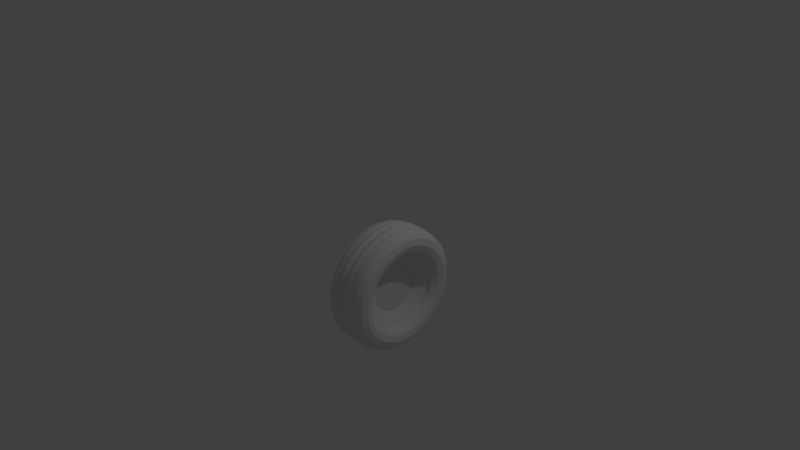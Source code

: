 # Source: Wheel_1.blend  (saved by Blender 2.79.0; exported with 4.5.12 LTS)
import bpy
from mathutils import Matrix  # noqa: F401  (used for matrix-valued properties, if any)

bpy.ops.wm.read_factory_settings(use_empty=True)
scene = bpy.context.scene
scene.name = 'Scene'

# ---- collections
col_collection_1 = bpy.data.collections.new('Collection 1'); scene.collection.children.link(col_collection_1)

# ---- world
world_world = bpy.data.worlds.new('World'); scene.world = world_world
world_world.color = (0.05088, 0.05088, 0.05088)
world_world.use_sun_shadow = False
world_world.sun_shadow_jitter_overblur = 0.0
world_world.cycles.sampling_method = 'MANUAL'

# ---- cameras
cam_camera = bpy.data.cameras.new('Camera')
cam_camera.clip_end = 100.0
cam_camera.lens = 35.0
cam_camera.sensor_width = 32.0
cam_camera.sensor_height = 18.0
cam_camera.ortho_scale = 7.314
cam_camera.dof.focus_distance = 0.0
cam_camera.dof.aperture_fstop = 128.0

# ---- lights
light_lamp = bpy.data.lights.new('Lamp', 'POINT')
light_lamp.transmission_factor = 0.0
light_lamp.cutoff_distance = 30.0
light_lamp.energy = 100.0
light_lamp.shadow_buffer_clip_start = 1.001
light_lamp.shadow_soft_size = 0.1
light_lamp.shadow_maximum_resolution = 0.006
light_lamp.use_absolute_resolution = True

# ---- meshes
me_torus_002 = bpy.data.meshes.new('Torus.002')
me_torus_002.from_pydata([(1.25, 0.0, 0.4593), (1.217, 0.0, 0.5843), (1.125, 0.0, 0.6758), (1.0, 0.0, 0.7093), (0.875, 0.0, 0.6758), (0.7835, 0.0, 0.5843), (0.75, 0.0, 3.062e-17), (0.7835, 0.0, -0.125), (0.875, 0.0, -0.2165), (1.0, 0.0, -0.25), (1.125, 0.0, -0.2165), (1.217, 0.0, -0.125), (1.239, 0.1632, 0.4593), (1.206, 0.1588, 0.5843), (1.115, 0.1468, 0.6758), (0.9914, 0.1305, 0.7093), (0.8675, 0.1142, 0.6758), (0.7768, 0.1023, 0.5843), (0.7436, 0.09789, 3.062e-17), (0.7768, 0.1023, -0.125), (0.8675, 0.1142, -0.2165), (0.9914, 0.1305, -0.25), (1.115, 0.1468, -0.2165), (1.206, 0.1588, -0.125), (1.207, 0.3235, 0.4593), (1.175, 0.3149, 0.5843), (1.087, 0.2912, 0.6758), (0.9659, 0.2588, 0.7093), (0.8452, 0.2265, 0.6758), (0.7568, 0.2028, 0.5843), (0.7244, 0.1941, 3.062e-17), (0.7568, 0.2028, -0.125), (0.8452, 0.2265, -0.2165), (0.9659, 0.2588, -0.25), (1.087, 0.2912, -0.2165), (1.175, 0.3149, -0.125), (1.155, 0.4784, 0.4593), (1.124, 0.4655, 0.5843), (1.039, 0.4305, 0.6758), (0.9239, 0.3827, 0.7093), (0.8084, 0.3348, 0.6758), (0.7239, 0.2998, 0.5843), (0.6929, 0.287, 3.062e-17), (0.7239, 0.2998, -0.125), (0.8084, 0.3348, -0.2165), (0.9239, 0.3827, -0.25), (1.039, 0.4305, -0.2165), (1.124, 0.4655, -0.125), (1.083, 0.625, 0.4593), (1.054, 0.6083, 0.5843), (0.9743, 0.5625, 0.6758), (0.866, 0.5, 0.7093), (0.7578, 0.4375, 0.6758), (0.6785, 0.3917, 0.5843), (0.6495, 0.375, 3.062e-17), (0.6785, 0.3917, -0.125), (0.7578, 0.4375, -0.2165), (0.866, 0.5, -0.25), (0.9743, 0.5625, -0.2165), (1.054, 0.6083, -0.125), (0.9917, 0.761, 0.4593), (0.9651, 0.7406, 0.5843), (0.8925, 0.6849, 0.6758), (0.7934, 0.6088, 0.7093), (0.6942, 0.5327, 0.6758), (0.6216, 0.477, 0.5843), (0.595, 0.4566, 3.062e-17), (0.6216, 0.477, -0.125), (0.6942, 0.5327, -0.2165), (0.7934, 0.6088, -0.25), (0.8925, 0.6849, -0.2165), (0.9651, 0.7406, -0.125), (0.8839, 0.8839, 0.4593), (0.8602, 0.8602, 0.5843), (0.7955, 0.7955, 0.6758), (0.7071, 0.7071, 0.7093), (0.6187, 0.6187, 0.6758), (0.554, 0.554, 0.5843), (0.5303, 0.5303, 3.062e-17), (0.554, 0.554, -0.125), (0.6187, 0.6187, -0.2165), (0.7071, 0.7071, -0.25), (0.7955, 0.7955, -0.2165), (0.8602, 0.8602, -0.125), (0.761, 0.9917, 0.4593), (0.7406, 0.9651, 0.5843), (0.6849, 0.8925, 0.6758), (0.6088, 0.7934, 0.7093), (0.5327, 0.6942, 0.6758), (0.477, 0.6216, 0.5843), (0.4566, 0.595, 3.062e-17), (0.477, 0.6216, -0.125), (0.5327, 0.6942, -0.2165), (0.6088, 0.7934, -0.25), (0.6849, 0.8925, -0.2165), (0.7406, 0.9651, -0.125), (0.625, 1.083, 0.4593), (0.6083, 1.054, 0.5843), (0.5625, 0.9743, 0.6758), (0.5, 0.866, 0.7093), (0.4375, 0.7578, 0.6758), (0.3917, 0.6785, 0.5843), (0.375, 0.6495, 3.062e-17), (0.3917, 0.6785, -0.125), (0.4375, 0.7578, -0.2165), (0.5, 0.866, -0.25), (0.5625, 0.9743, -0.2165), (0.6083, 1.054, -0.125), (0.4784, 1.155, 0.4593), (0.4655, 1.124, 0.5843), (0.4305, 1.039, 0.6758), (0.3827, 0.9239, 0.7093), (0.3348, 0.8084, 0.6758), (0.2998, 0.7239, 0.5843), (0.287, 0.6929, 3.062e-17), (0.2998, 0.7239, -0.125), (0.3348, 0.8084, -0.2165), (0.3827, 0.9239, -0.25), (0.4305, 1.039, -0.2165), (0.4655, 1.124, -0.125), (0.3235, 1.207, 0.4593), (0.3149, 1.175, 0.5843), (0.2912, 1.087, 0.6758), (0.2588, 0.9659, 0.7093), (0.2265, 0.8452, 0.6758), (0.2028, 0.7568, 0.5843), (0.1941, 0.7244, 3.062e-17), (0.2028, 0.7568, -0.125), (0.2265, 0.8452, -0.2165), (0.2588, 0.9659, -0.25), (0.2912, 1.087, -0.2165), (0.3149, 1.175, -0.125), (0.1632, 1.239, 0.4593), (0.1588, 1.206, 0.5843), (0.1468, 1.115, 0.6758), (0.1305, 0.9914, 0.7093), (0.1142, 0.8675, 0.6758), (0.1023, 0.7768, 0.5843), (0.09789, 0.7436, 3.062e-17), (0.1023, 0.7768, -0.125), (0.1142, 0.8675, -0.2165), (0.1305, 0.9914, -0.25), (0.1468, 1.115, -0.2165), (0.1588, 1.206, -0.125), (1.29e-07, 1.25, 0.4593), (1.265e-07, 1.217, 0.5843), (1.196e-07, 1.125, 0.6758), (1.102e-07, 1.0, 0.7093), (1.007e-07, 0.875, 0.6758), (9.383e-08, 0.7835, 0.5843), (5.662e-08, 0.75, 3.062e-17), (5.915e-08, 0.7835, -0.125), (6.606e-08, 0.875, -0.2165), (7.55e-08, 1.0, -0.25), (8.494e-08, 1.125, -0.2165), (9.184e-08, 1.217, -0.125), (-0.1632, 1.239, 0.4593), (-0.1588, 1.206, 0.5843), (-0.1468, 1.115, 0.6758), (-0.1305, 0.9914, 0.7093), (-0.1142, 0.8675, 0.6758), (-0.1023, 0.7768, 0.5843), (-0.09789, 0.7436, 3.062e-17), (-0.1023, 0.7768, -0.125), (-0.1142, 0.8675, -0.2165), (-0.1305, 0.9914, -0.25), (-0.1468, 1.115, -0.2165), (-0.1588, 1.206, -0.125), (-0.3235, 1.207, 0.4593), (-0.3149, 1.175, 0.5843), (-0.2912, 1.087, 0.6758), (-0.2588, 0.9659, 0.7093), (-0.2265, 0.8452, 0.6758), (-0.2028, 0.7568, 0.5843), (-0.1941, 0.7244, 3.062e-17), (-0.2028, 0.7568, -0.125), (-0.2265, 0.8452, -0.2165), (-0.2588, 0.9659, -0.25), (-0.2912, 1.087, -0.2165), (-0.3149, 1.175, -0.125), (-0.4784, 1.155, 0.4593), (-0.4655, 1.124, 0.5843), (-0.4305, 1.039, 0.6758), (-0.3827, 0.9239, 0.7093), (-0.3348, 0.8084, 0.6758), (-0.2998, 0.7239, 0.5843), (-0.287, 0.6929, 3.062e-17), (-0.2998, 0.7239, -0.125), (-0.3348, 0.8084, -0.2165), (-0.3827, 0.9239, -0.25), (-0.4305, 1.039, -0.2165), (-0.4655, 1.124, -0.125), (-0.625, 1.083, 0.4593), (-0.6083, 1.054, 0.5843), (-0.5625, 0.9743, 0.6758), (-0.5, 0.866, 0.7093), (-0.4375, 0.7578, 0.6758), (-0.3917, 0.6785, 0.5843), (-0.375, 0.6495, 3.062e-17), (-0.3917, 0.6785, -0.125), (-0.4375, 0.7578, -0.2165), (-0.5, 0.866, -0.25), (-0.5625, 0.9743, -0.2165), (-0.6083, 1.054, -0.125), (-0.761, 0.9917, 0.4593), (-0.7406, 0.9651, 0.5843), (-0.6849, 0.8925, 0.6758), (-0.6088, 0.7934, 0.7093), (-0.5327, 0.6942, 0.6758), (-0.477, 0.6216, 0.5843), (-0.4566, 0.595, 3.062e-17), (-0.477, 0.6216, -0.125), (-0.5327, 0.6942, -0.2165), (-0.6088, 0.7934, -0.25), (-0.6849, 0.8925, -0.2165), (-0.7406, 0.9651, -0.125), (-0.8839, 0.8839, 0.4593), (-0.8602, 0.8602, 0.5843), (-0.7955, 0.7955, 0.6758), (-0.7071, 0.7071, 0.7093), (-0.6187, 0.6187, 0.6758), (-0.554, 0.554, 0.5843), (-0.5303, 0.5303, 3.062e-17), (-0.554, 0.554, -0.125), (-0.6187, 0.6187, -0.2165), (-0.7071, 0.7071, -0.25), (-0.7955, 0.7955, -0.2165), (-0.8602, 0.8602, -0.125), (-0.9917, 0.761, 0.4593), (-0.9651, 0.7406, 0.5843), (-0.8925, 0.6849, 0.6758), (-0.7934, 0.6088, 0.7093), (-0.6942, 0.5327, 0.6758), (-0.6216, 0.477, 0.5843), (-0.595, 0.4566, 3.062e-17), (-0.6216, 0.477, -0.125), (-0.6942, 0.5327, -0.2165), (-0.7934, 0.6088, -0.25), (-0.8925, 0.6849, -0.2165), (-0.9651, 0.7406, -0.125), (-1.083, 0.625, 0.4593), (-1.054, 0.6083, 0.5843), (-0.9743, 0.5625, 0.6758), (-0.866, 0.5, 0.7093), (-0.7578, 0.4375, 0.6758), (-0.6785, 0.3917, 0.5843), (-0.6495, 0.375, 3.062e-17), (-0.6785, 0.3917, -0.125), (-0.7578, 0.4375, -0.2165), (-0.866, 0.5, -0.25), (-0.9743, 0.5625, -0.2165), (-1.054, 0.6083, -0.125), (-1.155, 0.4784, 0.4593), (-1.124, 0.4655, 0.5843), (-1.039, 0.4305, 0.6758), (-0.9239, 0.3827, 0.7093), (-0.8084, 0.3348, 0.6758), (-0.7239, 0.2998, 0.5843), (-0.6929, 0.287, 3.062e-17), (-0.7239, 0.2998, -0.125), (-0.8084, 0.3348, -0.2165), (-0.9239, 0.3827, -0.25), (-1.039, 0.4305, -0.2165), (-1.124, 0.4655, -0.125), (-1.207, 0.3235, 0.4593), (-1.175, 0.3149, 0.5843), (-1.087, 0.2912, 0.6758), (-0.9659, 0.2588, 0.7093), (-0.8452, 0.2265, 0.6758), (-0.7568, 0.2028, 0.5843), (-0.7244, 0.1941, 3.062e-17), (-0.7568, 0.2028, -0.125), (-0.8452, 0.2265, -0.2165), (-0.9659, 0.2588, -0.25), (-1.087, 0.2912, -0.2165), (-1.175, 0.3149, -0.125), (-1.239, 0.1632, 0.4593), (-1.206, 0.1588, 0.5843), (-1.115, 0.1468, 0.6758), (-0.9914, 0.1305, 0.7093), (-0.8675, 0.1142, 0.6758), (-0.7768, 0.1023, 0.5843), (-0.7436, 0.09789, 3.062e-17), (-0.7768, 0.1023, -0.125), (-0.8675, 0.1142, -0.2165), (-0.9914, 0.1305, -0.25), (-1.115, 0.1468, -0.2165), (-1.206, 0.1588, -0.125), (-1.25, 1.093e-07, 0.4593), (-1.217, 1.064e-07, 0.5843), (-1.125, 9.835e-08, 0.6758), (-1.0, 8.742e-08, 0.7093), (-0.875, 7.649e-08, 0.6758), (-0.7835, 6.85e-08, 0.5843), (-0.75, 6.557e-08, 3.062e-17), (-0.7835, 6.85e-08, -0.125), (-0.875, 7.649e-08, -0.2165), (-1.0, 8.742e-08, -0.25), (-1.125, 9.835e-08, -0.2165), (-1.217, 1.064e-07, -0.125), (-1.239, -0.1632, 0.4593), (-1.206, -0.1588, 0.5843), (-1.115, -0.1468, 0.6758), (-0.9914, -0.1305, 0.7093), (-0.8675, -0.1142, 0.6758), (-0.7768, -0.1023, 0.5843), (-0.7436, -0.09789, 3.062e-17), (-0.7768, -0.1023, -0.125), (-0.8675, -0.1142, -0.2165), (-0.9914, -0.1305, -0.25), (-1.115, -0.1468, -0.2165), (-1.206, -0.1588, -0.125), (-1.207, -0.3235, 0.4593), (-1.175, -0.3149, 0.5843), (-1.087, -0.2912, 0.6758), (-0.9659, -0.2588, 0.7093), (-0.8452, -0.2265, 0.6758), (-0.7568, -0.2028, 0.5843), (-0.7244, -0.1941, 3.062e-17), (-0.7568, -0.2028, -0.125), (-0.8452, -0.2265, -0.2165), (-0.9659, -0.2588, -0.25), (-1.087, -0.2912, -0.2165), (-1.175, -0.3149, -0.125), (-1.155, -0.4784, 0.4593), (-1.124, -0.4655, 0.5843), (-1.039, -0.4305, 0.6758), (-0.9239, -0.3827, 0.7093), (-0.8084, -0.3348, 0.6758), (-0.7239, -0.2998, 0.5843), (-0.6929, -0.287, 3.062e-17), (-0.7239, -0.2998, -0.125), (-0.8084, -0.3348, -0.2165), (-0.9239, -0.3827, -0.25), (-1.039, -0.4305, -0.2165), (-1.124, -0.4655, -0.125), (-1.083, -0.625, 0.4593), (-1.054, -0.6083, 0.5843), (-0.9743, -0.5625, 0.6758), (-0.866, -0.5, 0.7093), (-0.7578, -0.4375, 0.6758), (-0.6785, -0.3917, 0.5843), (-0.6495, -0.375, 3.062e-17), (-0.6785, -0.3917, -0.125), (-0.7578, -0.4375, -0.2165), (-0.866, -0.5, -0.25), (-0.9743, -0.5625, -0.2165), (-1.054, -0.6083, -0.125), (-0.9917, -0.761, 0.4593), (-0.9651, -0.7406, 0.5843), (-0.8925, -0.6849, 0.6758), (-0.7934, -0.6088, 0.7093), (-0.6942, -0.5327, 0.6758), (-0.6216, -0.477, 0.5843), (-0.595, -0.4566, 3.062e-17), (-0.6216, -0.477, -0.125), (-0.6942, -0.5327, -0.2165), (-0.7934, -0.6088, -0.25), (-0.8925, -0.6849, -0.2165), (-0.9651, -0.7406, -0.125), (-0.8839, -0.8839, 0.4593), (-0.8602, -0.8602, 0.5843), (-0.7955, -0.7955, 0.6758), (-0.7071, -0.7071, 0.7093), (-0.6187, -0.6187, 0.6758), (-0.554, -0.554, 0.5843), (-0.5303, -0.5303, 3.062e-17), (-0.554, -0.554, -0.125), (-0.6187, -0.6187, -0.2165), (-0.7071, -0.7071, -0.25), (-0.7955, -0.7955, -0.2165), (-0.8602, -0.8602, -0.125), (-0.761, -0.9917, 0.4593), (-0.7406, -0.9651, 0.5843), (-0.6849, -0.8925, 0.6758), (-0.6088, -0.7934, 0.7093), (-0.5327, -0.6942, 0.6758), (-0.477, -0.6216, 0.5843), (-0.4566, -0.595, 3.062e-17), (-0.477, -0.6216, -0.125), (-0.5327, -0.6942, -0.2165), (-0.6088, -0.7934, -0.25), (-0.6849, -0.8925, -0.2165), (-0.7406, -0.9651, -0.125), (-0.625, -1.083, 0.4593), (-0.6083, -1.054, 0.5843), (-0.5625, -0.9743, 0.6758), (-0.5, -0.866, 0.7093), (-0.4375, -0.7578, 0.6758), (-0.3917, -0.6785, 0.5843), (-0.375, -0.6495, 3.062e-17), (-0.3917, -0.6785, -0.125), (-0.4375, -0.7578, -0.2165), (-0.5, -0.866, -0.25), (-0.5625, -0.9743, -0.2165), (-0.6083, -1.054, -0.125), (-0.4784, -1.155, 0.4593), (-0.4655, -1.124, 0.5843), (-0.4305, -1.039, 0.6758), (-0.3827, -0.9239, 0.7093), (-0.3348, -0.8084, 0.6758), (-0.2998, -0.7239, 0.5843), (-0.287, -0.6929, 3.062e-17), (-0.2998, -0.7239, -0.125), (-0.3348, -0.8084, -0.2165), (-0.3827, -0.9239, -0.25), (-0.4305, -1.039, -0.2165), (-0.4655, -1.124, -0.125), (-0.3235, -1.207, 0.4593), (-0.3149, -1.175, 0.5843), (-0.2912, -1.087, 0.6758), (-0.2588, -0.9659, 0.7093), (-0.2265, -0.8452, 0.6758), (-0.2028, -0.7568, 0.5843), (-0.1941, -0.7244, 3.062e-17), (-0.2028, -0.7568, -0.125), (-0.2265, -0.8452, -0.2165), (-0.2588, -0.9659, -0.25), (-0.2912, -1.087, -0.2165), (-0.3149, -1.175, -0.125), (-0.1632, -1.239, 0.4593), (-0.1588, -1.206, 0.5843), (-0.1468, -1.115, 0.6758), (-0.1305, -0.9914, 0.7093), (-0.1142, -0.8675, 0.6758), (-0.1023, -0.7768, 0.5843), (-0.0979, -0.7436, 3.062e-17), (-0.1023, -0.7768, -0.125), (-0.1142, -0.8675, -0.2165), (-0.1305, -0.9914, -0.25), (-0.1468, -1.115, -0.2165), (-0.1588, -1.206, -0.125), (1.29e-07, -1.25, 0.4593), (1.265e-07, -1.217, 0.5843), (1.196e-07, -1.125, 0.6758), (1.102e-07, -1.0, 0.7093), (1.007e-07, -0.875, 0.6758), (9.383e-08, -0.7835, 0.5843), (5.662e-08, -0.75, 3.062e-17), (5.915e-08, -0.7835, -0.125), (6.606e-08, -0.875, -0.2165), (7.55e-08, -1.0, -0.25), (8.494e-08, -1.125, -0.2165), (9.184e-08, -1.217, -0.125), (0.1632, -1.239, 0.4593), (0.1588, -1.206, 0.5843), (0.1468, -1.115, 0.6758), (0.1305, -0.9914, 0.7093), (0.1142, -0.8675, 0.6758), (0.1023, -0.7768, 0.5843), (0.09789, -0.7436, 3.062e-17), (0.1023, -0.7768, -0.125), (0.1142, -0.8675, -0.2165), (0.1305, -0.9914, -0.25), (0.1468, -1.115, -0.2165), (0.1588, -1.206, -0.125), (0.3235, -1.207, 0.4593), (0.3149, -1.175, 0.5843), (0.2912, -1.087, 0.6758), (0.2588, -0.9659, 0.7093), (0.2265, -0.8452, 0.6758), (0.2028, -0.7568, 0.5843), (0.1941, -0.7244, 3.062e-17), (0.2028, -0.7568, -0.125), (0.2265, -0.8452, -0.2165), (0.2588, -0.9659, -0.25), (0.2912, -1.087, -0.2165), (0.3149, -1.175, -0.125), (0.4784, -1.155, 0.4593), (0.4655, -1.124, 0.5843), (0.4305, -1.039, 0.6758), (0.3827, -0.9239, 0.7093), (0.3348, -0.8084, 0.6758), (0.2998, -0.7239, 0.5843), (0.287, -0.6929, 3.062e-17), (0.2998, -0.7239, -0.125), (0.3348, -0.8084, -0.2165), (0.3827, -0.9239, -0.25), (0.4305, -1.039, -0.2165), (0.4655, -1.124, -0.125), (0.625, -1.083, 0.4593), (0.6083, -1.054, 0.5843), (0.5625, -0.9743, 0.6758), (0.5, -0.866, 0.7093), (0.4375, -0.7578, 0.6758), (0.3917, -0.6785, 0.5843), (0.375, -0.6495, 3.062e-17), (0.3917, -0.6785, -0.125), (0.4375, -0.7578, -0.2165), (0.5, -0.866, -0.25), (0.5625, -0.9743, -0.2165), (0.6083, -1.054, -0.125), (0.761, -0.9917, 0.4593), (0.7406, -0.9651, 0.5843), (0.6849, -0.8925, 0.6758), (0.6088, -0.7934, 0.7093), (0.5327, -0.6942, 0.6758), (0.477, -0.6216, 0.5843), (0.4566, -0.595, 3.062e-17), (0.477, -0.6216, -0.125), (0.5327, -0.6942, -0.2165), (0.6088, -0.7934, -0.25), (0.6849, -0.8925, -0.2165), (0.7406, -0.9651, -0.125), (0.8839, -0.8839, 0.4593), (0.8602, -0.8602, 0.5843), (0.7955, -0.7955, 0.6758), (0.7071, -0.7071, 0.7093), (0.6187, -0.6187, 0.6758), (0.554, -0.554, 0.5843), (0.5303, -0.5303, 3.062e-17), (0.554, -0.554, -0.125), (0.6187, -0.6187, -0.2165), (0.7071, -0.7071, -0.25), (0.7955, -0.7955, -0.2165), (0.8602, -0.8602, -0.125), (0.9917, -0.761, 0.4593), (0.9651, -0.7406, 0.5843), (0.8925, -0.6849, 0.6758), (0.7934, -0.6088, 0.7093), (0.6942, -0.5327, 0.6758), (0.6216, -0.477, 0.5843), (0.595, -0.4566, 3.062e-17), (0.6216, -0.477, -0.125), (0.6942, -0.5327, -0.2165), (0.7934, -0.6088, -0.25), (0.8925, -0.6849, -0.2165), (0.9651, -0.7406, -0.125), (1.083, -0.625, 0.4593), (1.054, -0.6083, 0.5843), (0.9743, -0.5625, 0.6758), (0.866, -0.5, 0.7093), (0.7578, -0.4375, 0.6758), (0.6785, -0.3917, 0.5843), (0.6495, -0.375, 3.062e-17), (0.6785, -0.3917, -0.125), (0.7578, -0.4375, -0.2165), (0.866, -0.5, -0.25), (0.9743, -0.5625, -0.2165), (1.054, -0.6083, -0.125), (1.155, -0.4784, 0.4593), (1.124, -0.4655, 0.5843), (1.039, -0.4305, 0.6758), (0.9239, -0.3827, 0.7093), (0.8084, -0.3348, 0.6758), (0.7239, -0.2998, 0.5843), (0.6929, -0.287, 3.062e-17), (0.7239, -0.2998, -0.125), (0.8084, -0.3348, -0.2165), (0.9239, -0.3827, -0.25), (1.039, -0.4305, -0.2165), (1.124, -0.4655, -0.125), (1.207, -0.3235, 0.4593), (1.175, -0.3149, 0.5843), (1.087, -0.2912, 0.6758), (0.9659, -0.2588, 0.7093), (0.8452, -0.2265, 0.6758), (0.7568, -0.2028, 0.5843), (0.7244, -0.1941, 3.062e-17), (0.7568, -0.2028, -0.125), (0.8452, -0.2265, -0.2165), (0.9659, -0.2588, -0.25), (1.087, -0.2912, -0.2165), (1.175, -0.3149, -0.125), (1.239, -0.1632, 0.4593), (1.206, -0.1588, 0.5843), (1.115, -0.1468, 0.6758), (0.9914, -0.1305, 0.7093), (0.8675, -0.1142, 0.6758), (0.7768, -0.1023, 0.5843), (0.7436, -0.09789, 3.062e-17), (0.7768, -0.1023, -0.125), (0.8675, -0.1142, -0.2165), (0.9914, -0.1305, -0.25), (1.115, -0.1468, -0.2165), (1.206, -0.1588, -0.125), (0.003536, 0.6366, -0.1391), (0.01249, 0.9278, 0.6058), (0.1276, 0.6244, -0.1391), (0.191, 0.9102, 0.6058), (0.2468, 0.5883, -0.1391), (0.3627, 0.8582, 0.6058), (0.3567, 0.5295, -0.1391), (0.5209, 0.7736, 0.6058), (0.4531, 0.4504, -0.1391), (0.6596, 0.6598, 0.6058), (0.5321, 0.3541, -0.1391), (0.7734, 0.5211, 0.6058), (0.5909, 0.2442, -0.1391), (0.858, 0.3629, 0.6058), (0.6271, 0.1249, -0.1391), (0.9101, 0.1912, 0.6058), (0.6393, 0.0009046, -0.1391), (0.9276, 0.01267, 0.6058), (0.6271, -0.1231, -0.1391), (0.9101, -0.1659, 0.6058), (0.5909, -0.2424, -0.1391), (0.858, -0.3375, 0.6058), (0.5321, -0.3523, -0.1391), (0.7734, -0.4958, 0.6058), (0.4531, -0.4486, -0.1391), (0.6596, -0.6344, 0.6058), (0.3567, -0.5277, -0.1391), (0.5209, -0.7483, 0.6058), (0.2468, -0.5864, -0.1391), (0.3627, -0.8328, 0.6058), (0.1276, -0.6226, -0.1391), (0.191, -0.8849, 0.6058), (0.003536, -0.6348, -0.1391), (0.01249, -0.9025, 0.6058), (-0.1205, -0.6226, -0.1391), (-0.1661, -0.8849, 0.6058), (-0.2398, -0.5864, -0.1391), (-0.3377, -0.8328, 0.6058), (-0.3497, -0.5277, -0.1391), (-0.4959, -0.7483, 0.6058), (-0.446, -0.4486, -0.1391), (-0.6346, -0.6344, 0.6058), (-0.5251, -0.3523, -0.1391), (-0.7484, -0.4958, 0.6058), (-0.5838, -0.2424, -0.1391), (-0.833, -0.3375, 0.6058), (-0.62, -0.1231, -0.1391), (-0.8851, -0.1659, 0.6058), (-0.6322, 0.0009052, -0.1391), (-0.9027, 0.01267, 0.6058), (-0.62, 0.1249, -0.1391), (-0.8851, 0.1912, 0.6058), (-0.5838, 0.2442, -0.1391), (-0.833, 0.3629, 0.6058), (-0.5251, 0.3541, -0.1391), (-0.7484, 0.5211, 0.6058), (-0.446, 0.4504, -0.1391), (-0.6346, 0.6598, 0.6058), (-0.3497, 0.5295, -0.1391), (-0.4959, 0.7736, 0.6058), (-0.2398, 0.5883, -0.1391), (-0.3377, 0.8582, 0.6058), (-0.1205, 0.6244, -0.1391), (-0.166, 0.9102, 0.6058), (0.1018, 0.919, 0.6058), (0.2769, 0.8842, 0.6058), (0.4418, 0.8159, 0.6058), (0.5903, 0.7167, 0.6058), (0.7165, 0.5904, 0.6058), (0.8157, 0.442, 0.6058), (0.884, 0.277, 0.6058), (0.9189, 0.1019, 0.6058), (0.9189, -0.0766, 0.6058), (0.884, -0.2517, 0.6058), (0.8157, -0.4167, 0.6058), (0.7165, -0.5651, 0.6058), (0.5903, -0.6914, 0.6058), (0.4418, -0.7905, 0.6058), (0.2769, -0.8589, 0.6058), (0.1018, -0.8937, 0.6058), (-0.07678, -0.8937, 0.6058), (-0.2519, -0.8589, 0.6058), (-0.4168, -0.7905, 0.6058), (-0.5653, -0.6914, 0.6058), (-0.6915, -0.5651, 0.6058), (-0.7907, -0.4167, 0.6058), (-0.859, -0.2517, 0.6058), (-0.8939, -0.0766, 0.6058), (-0.8939, 0.1019, 0.6058), (-0.859, 0.277, 0.6058), (-0.7907, 0.442, 0.6058), (-0.6915, 0.5904, 0.6058), (-0.5653, 0.7167, 0.6058), (-0.4168, 0.8159, 0.6058), (-0.2519, 0.8842, 0.6058), (-0.07678, 0.919, 0.6058), (1.207, 0.3235, 7.451e-09), (1.155, -0.4784, 7.451e-09), (-0.761, -0.9917, 7.451e-09), (0.625, 1.083, 7.451e-09), (-0.4784, -1.155, 7.451e-09), (0.761, 0.9917, 7.451e-09), (-1.207, -0.3235, 0.0), (1.155, 0.4784, 7.451e-09), (0.1632, -1.239, 7.451e-09), (-0.9917, 0.761, 7.451e-09), (0.8839, -0.8839, 0.0), (9.437e-08, -1.25, 7.451e-09), (1.207, -0.3235, 0.0), (-1.207, 0.3235, 0.0), (0.4784, 1.155, 7.451e-09), (-1.155, -0.4784, 0.0), (-0.1632, 1.239, 0.0), (-0.8839, 0.8839, 0.0), (1.083, 0.625, 7.451e-09), (0.761, -0.9917, 7.451e-09), (-0.1632, -1.239, 0.0), (-0.625, -1.083, 0.0), (-0.761, 0.9917, 7.451e-09), (1.239, -0.1632, 7.451e-09), (-1.239, 0.1632, 0.0), (-1.083, -0.625, 7.451e-09), (-0.9917, -0.761, 7.451e-09), (-1.25, 1.093e-07, 7.451e-09), (1.25, 0.0, 7.451e-09), (0.3235, 1.207, 7.451e-09), (9.437e-08, 1.25, 7.451e-09), (0.625, -1.083, 7.451e-09), (-0.8839, -0.8839, 0.0), (0.4784, -1.155, 7.451e-09), (0.9917, 0.761, 7.451e-09), (0.9917, -0.761, 7.451e-09), (-0.4784, 1.155, 7.451e-09), (-1.155, 0.4784, 0.0), (-0.625, 1.083, 0.0), (-0.3235, -1.207, 7.451e-09), (-1.239, -0.1632, 0.0), (1.239, 0.1632, 7.451e-09), (0.8839, 0.8839, 7.451e-09), (1.083, -0.625, 7.451e-09), (-0.3235, 1.207, 0.0), (0.3235, -1.207, 7.451e-09), (-1.083, 0.625, 7.451e-09), (0.1632, 1.239, 7.451e-09), (1.195, 0.3202, 0.2296), (1.143, -0.4734, 0.2296), (-0.7531, -0.9815, 0.2296), (0.6186, 1.071, 0.2296), (-0.4734, -1.143, 0.2296), (0.7531, 0.9815, 0.2296), (-1.195, -0.3202, 0.2296), (1.143, 0.4734, 0.2296), (0.1615, -1.227, 0.2296), (-0.9815, 0.7531, 0.2296), (0.8748, -0.8748, 0.2296), (1.1e-07, -1.237, 0.2296), (1.195, -0.3202, 0.2296), (-1.195, 0.3202, 0.2296), (0.4734, 1.143, 0.2296), (-1.143, -0.4734, 0.2296), (-0.1615, 1.227, 0.2296), (-0.8748, 0.8748, 0.2296), (1.071, 0.6186, 0.2296), (0.7531, -0.9815, 0.2296), (-0.1615, -1.227, 0.2296), (-0.6186, -1.071, 0.2296), (-0.7531, 0.9815, 0.2296), (1.227, -0.1615, 0.2296), (-1.227, 0.1615, 0.2296), (-1.071, -0.6186, 0.2296), (-0.9815, -0.7531, 0.2296), (-1.237, 1.082e-07, 0.2296), (1.237, 9.368e-11, 0.2296), (0.3202, 1.195, 0.2296), (1.1e-07, 1.237, 0.2296), (0.6186, -1.071, 0.2296), (-0.8748, -0.8748, 0.2296), (0.4734, -1.143, 0.2296), (0.9815, 0.7531, 0.2296), (0.9815, -0.7531, 0.2296), (-0.4734, 1.143, 0.2296), (-1.143, 0.4734, 0.2296), (-0.6186, 1.071, 0.2296), (-0.3202, -1.195, 0.2296), (-1.227, -0.1615, 0.2296), (1.227, 0.1615, 0.2296), (0.8748, 0.8748, 0.2296), (1.071, -0.6186, 0.2296), (-0.3202, 1.195, 0.2296), (0.3202, -1.195, 0.2296), (-1.071, 0.6186, 0.2296), (0.1615, 1.227, 0.2296), (1.224, 0.328, 0.346), (1.171, -0.4849, 0.346), (-0.7714, -1.005, 0.346), (0.6336, 1.097, 0.346), (-0.4849, -1.171, 0.346), (0.7714, 1.005, 0.346), (-1.224, -0.328, 0.346), (1.171, 0.4849, 0.346), (0.1654, -1.256, 0.346), (-1.005, 0.7714, 0.346), (0.896, -0.896, 0.346), (1.221e-07, -1.267, 0.346), (1.224, -0.328, 0.346), (-1.224, 0.328, 0.346), (0.4849, 1.171, 0.346), (-1.171, -0.4849, 0.346), (-0.1654, 1.256, 0.346), (-0.896, 0.896, 0.346), (1.097, 0.6336, 0.346), (0.7714, -1.005, 0.346), (-0.1654, -1.256, 0.346), (-0.6336, -1.097, 0.346), (-0.7714, 1.005, 0.346), (1.256, -0.1654, 0.346), (-1.256, 0.1654, 0.346), (-1.097, -0.6336, 0.346), (-1.005, -0.7714, 0.346), (-1.267, 1.109e-07, 0.346), (1.267, 8.513e-11, 0.346), (0.328, 1.224, 0.346), (1.221e-07, 1.267, 0.346), (0.6336, -1.097, 0.346), (-0.896, -0.896, 0.346), (0.4849, -1.171, 0.346), (1.005, 0.7714, 0.346), (1.005, -0.7714, 0.346), (-0.4849, 1.171, 0.346), (-1.171, 0.4849, 0.346), (-0.6336, 1.097, 0.346), (-0.328, -1.224, 0.346), (-1.256, -0.1654, 0.346), (1.256, 0.1654, 0.346), (0.896, 0.896, 0.346), (1.097, -0.6336, 0.346), (-0.328, 1.224, 0.346), (0.328, -1.224, 0.346), (-1.097, 0.6336, 0.346), (0.1654, 1.256, 0.346), (1.224, 0.328, 0.1133), (1.171, -0.4849, 0.1133), (-0.7714, -1.005, 0.1133), (0.6336, 1.097, 0.1133), (-0.4849, -1.171, 0.1133), (0.7714, 1.005, 0.1133), (-1.224, -0.328, 0.1133), (1.171, 0.4849, 0.1133), (0.1654, -1.256, 0.1133), (-1.005, 0.7714, 0.1133), (0.896, -0.896, 0.1133), (1.045e-07, -1.267, 0.1133), (1.224, -0.328, 0.1133), (-1.224, 0.328, 0.1133), (0.4849, 1.171, 0.1133), (-1.171, -0.4849, 0.1133), (-0.1654, 1.256, 0.1133), (-0.896, 0.896, 0.1133), (1.097, 0.6336, 0.1133), (0.7714, -1.005, 0.1133), (-0.1654, -1.256, 0.1133), (-0.6336, -1.097, 0.1133), (-0.7714, 1.005, 0.1133), (1.256, -0.1654, 0.1133), (-1.256, 0.1654, 0.1133), (-1.097, -0.6336, 0.1133), (-1.005, -0.7714, 0.1133), (-1.267, 1.109e-07, 0.1133), (1.267, 8.513e-11, 0.1133), (0.328, 1.224, 0.1133), (1.045e-07, 1.267, 0.1133), (0.6336, -1.097, 0.1133), (-0.896, -0.896, 0.1133), (0.4849, -1.171, 0.1133), (1.005, 0.7714, 0.1133), (1.005, -0.7714, 0.1133), (-0.4849, 1.171, 0.1133), (-1.171, 0.4849, 0.1133), (-0.6336, 1.097, 0.1133), (-0.328, -1.224, 0.1133), (-1.256, -0.1654, 0.1133), (1.256, 0.1654, 0.1133), (0.896, 0.896, 0.1133), (1.097, -0.6336, 0.1133), (-0.328, 1.224, 0.1133), (0.328, -1.224, 0.1133), (-1.097, 0.6336, 0.1133), (0.1654, 1.256, 0.1133), (1.119, -0.5517, 0.4593), (-1.223, -0.2433, 0.4593), (0.4009, -1.181, 0.4593), (0.08158, 1.245, 0.4593), (-1.181, -0.4009, 0.4593), (1.181, 0.4009, 0.4593), (1.181, -0.4009, 0.4593), (0.2433, -1.223, 0.4593), (-0.4009, 1.181, 0.4593), (-1.037, 0.693, 0.4593), (-0.8224, -0.9378, 0.4593), (0.9378, -0.8224, 0.4593), (-0.4009, -1.181, 0.4593), (0.693, 1.037, 0.4593), (-0.9378, 0.8224, 0.4593), (-1.223, 0.2433, 0.4593), (1.119, 0.5517, 0.4593), (0.8224, -0.9378, 0.4593), (-1.119, -0.5517, 0.4593), (-0.2433, 1.223, 0.4593), (0.08158, -1.245, 0.4593), (1.223, -0.2433, 0.4593), (-0.693, -1.037, 0.4593), (0.5517, 1.119, 0.4593), (-0.5517, -1.119, 0.4593), (1.245, -0.08158, 0.4593), (-0.8224, 0.9378, 0.4593), (-1.245, 0.08158, 0.4593), (0.2433, 1.223, 0.4593), (-1.037, -0.693, 0.4593), (1.037, 0.693, 0.4593), (0.693, -1.037, 0.4593), (-0.08158, -1.245, 0.4593), (0.9378, 0.8224, 0.4593), (1.245, 0.08158, 0.4593), (-1.181, 0.4009, 0.4593), (-0.08158, 1.245, 0.4593), (0.4009, 1.181, 0.4593), (-1.245, -0.08158, 0.4593), (0.5517, -1.119, 0.4593), (1.037, -0.693, 0.4593), (-0.693, 1.037, 0.4593), (-0.9378, -0.8224, 0.4593), (-0.2433, -1.223, 0.4593), (-1.119, 0.5517, 0.4593), (1.223, 0.2433, 0.4593), (-0.5517, 1.119, 0.4593), (0.8224, 0.9378, 0.4593), (1.201, 0.3219, 0.058), (1.149, -0.4759, 0.058), (-0.757, -0.9866, 0.058), (0.6218, 1.077, 0.058), (-0.4759, -1.149, 0.058), (0.757, 0.9866, 0.058), (-1.201, -0.3219, 0.058), (1.149, 0.4759, 0.058), (0.1623, -1.233, 0.058), (-0.9866, 0.757, 0.058), (0.8793, -0.8793, 0.058), (9.789e-08, -1.244, 0.058), (1.201, -0.3219, 0.058), (-1.201, 0.3219, 0.058), (0.4759, 1.149, 0.058), (-1.149, -0.4759, 0.058), (-0.1623, 1.233, 0.058), (-0.8793, 0.8793, 0.058), (1.077, 0.6218, 0.058), (0.757, -0.9866, 0.058), (-0.1623, -1.233, 0.058), (-0.6218, -1.077, 0.058), (-0.757, 0.9866, 0.058), (1.233, -0.1623, 0.058), (-1.233, 0.1623, 0.058), (-1.077, -0.6218, 0.058), (-0.9866, -0.757, 0.058), (-1.244, 1.088e-07, 0.058), (1.244, 4.684e-11, 0.058), (0.3219, 1.201, 0.058), (9.789e-08, 1.244, 0.058), (0.6218, -1.077, 0.058), (-0.8793, -0.8793, 0.058), (0.4759, -1.149, 0.058), (0.9866, 0.757, 0.058), (0.9866, -0.757, 0.058), (-0.4759, 1.149, 0.058), (-1.149, 0.4759, 0.058), (-0.6218, 1.077, 0.058), (-0.3219, -1.201, 0.058), (-1.233, -0.1623, 0.058), (1.233, 0.1623, 0.058), (0.8793, 0.8793, 0.058), (1.077, -0.6218, 0.058), (-0.3219, 1.201, 0.058), (0.3219, -1.201, 0.058), (-1.077, 0.6218, 0.058), (0.1623, 1.233, 0.058), (1.245, -0.08158, 7.451e-09), (1.223, -0.2433, 3.725e-09), (1.181, -0.4009, 3.725e-09), (1.119, -0.5517, 7.451e-09), (1.037, -0.693, 7.451e-09), (0.9378, -0.8224, 3.725e-09), (0.8224, -0.9378, 3.725e-09), (0.693, -1.037, 7.451e-09), (0.5517, -1.119, 7.451e-09), (0.4009, -1.181, 7.451e-09), (0.2433, -1.223, 7.451e-09), (0.08158, -1.245, 7.451e-09), (-0.08158, -1.245, 3.725e-09), (-0.2433, -1.223, 3.725e-09), (-0.4009, -1.181, 7.451e-09), (-0.5517, -1.119, 3.725e-09), (-0.693, -1.037, 3.725e-09), (-0.8224, -0.9378, 3.725e-09), (-0.9378, -0.8224, 3.725e-09), (-1.037, -0.693, 7.451e-09), (-1.119, -0.5517, 3.725e-09), (-1.181, -0.4009, 0.0), (-1.223, -0.2433, 0.0), (-1.245, -0.08158, 3.725e-09), (-1.245, 0.08158, 3.725e-09), (-1.223, 0.2433, 0.0), (-1.181, 0.4009, 0.0), (-1.119, 0.5517, 3.725e-09), (-1.037, 0.693, 7.451e-09), (-0.9378, 0.8224, 3.725e-09), (-0.8224, 0.9378, 3.725e-09), (-0.693, 1.037, 3.725e-09), (-0.5517, 1.119, 3.725e-09), (-0.4009, 1.181, 3.725e-09), (-0.2433, 1.223, 0.0), (-0.08158, 1.245, 3.725e-09), (0.08158, 1.245, 7.451e-09), (0.2433, 1.223, 7.451e-09), (0.4009, 1.181, 7.451e-09), (0.5517, 1.119, 7.451e-09), (0.693, 1.037, 7.451e-09), (0.8224, 0.9378, 7.451e-09), (0.9378, 0.8224, 7.451e-09), (1.037, 0.693, 7.451e-09), (1.119, 0.5517, 7.451e-09), (1.181, 0.4009, 7.451e-09), (1.223, 0.2433, 7.451e-09), (1.245, 0.08158, 7.451e-09), (1.224, 0.328, 0.2878), (1.171, -0.4849, 0.2878), (-0.7714, -1.005, 0.2878), (0.6336, 1.097, 0.2878), (-0.4849, -1.171, 0.2878), (0.7714, 1.005, 0.2878), (-1.224, -0.328, 0.2878), (1.171, 0.4849, 0.2878), (0.1654, -1.256, 0.2878), (-1.005, 0.7714, 0.2878), (0.896, -0.896, 0.2878), (1.177e-07, -1.267, 0.2878), (1.224, -0.328, 0.2878), (-1.224, 0.328, 0.2878), (0.4849, 1.171, 0.2878), (-1.171, -0.4849, 0.2878), (-0.1654, 1.256, 0.2878), (-0.896, 0.896, 0.2878), (1.097, 0.6336, 0.2878), (0.7714, -1.005, 0.2878), (-0.1654, -1.256, 0.2878), (-0.6336, -1.097, 0.2878), (-0.7714, 1.005, 0.2878), (1.256, -0.1654, 0.2878), (-1.256, 0.1654, 0.2878), (-1.097, -0.6336, 0.2878), (-1.005, -0.7714, 0.2878), (-1.267, 1.109e-07, 0.2878), (1.267, 8.513e-11, 0.2878), (0.328, 1.224, 0.2878), (1.177e-07, 1.267, 0.2878), (0.6336, -1.097, 0.2878), (-0.896, -0.896, 0.2878), (0.4849, -1.171, 0.2878), (1.005, 0.7714, 0.2878), (1.005, -0.7714, 0.2878), (-0.4849, 1.171, 0.2878), (-1.171, 0.4849, 0.2878), (-0.6336, 1.097, 0.2878), (-0.328, -1.224, 0.2878), (-1.256, -0.1654, 0.2878), (1.256, 0.1654, 0.2878), (0.896, 0.896, 0.2878), (1.097, -0.6336, 0.2878), (-0.328, 1.224, 0.2878), (0.328, -1.224, 0.2878), (-1.097, 0.6336, 0.2878), (0.1654, 1.256, 0.2878), (1.232, -0.08074, 0.2296), (1.211, -0.2408, 0.2296), (1.169, -0.3968, 0.2296), (1.107, -0.546, 0.2296), (1.026, -0.6858, 0.2296), (0.9281, -0.814, 0.2296), (0.814, -0.9281, 0.2296), (0.6858, -1.026, 0.2296), (0.546, -1.107, 0.2296), (0.3968, -1.169, 0.2296), (0.2408, -1.211, 0.2296), (0.08074, -1.232, 0.2296), (-0.08074, -1.232, 0.2296), (-0.2408, -1.211, 0.2296), (-0.3968, -1.169, 0.2296), (-0.546, -1.107, 0.2296), (-0.6858, -1.026, 0.2296), (-0.814, -0.9281, 0.2296), (-0.9281, -0.814, 0.2296), (-1.026, -0.6858, 0.2296), (-1.107, -0.546, 0.2296), (-1.169, -0.3968, 0.2296), (-1.211, -0.2408, 0.2296), (-1.232, -0.08074, 0.2296), (-1.232, 0.08074, 0.2296), (-1.211, 0.2408, 0.2296), (-1.169, 0.3968, 0.2296), (-1.107, 0.546, 0.2296), (-1.026, 0.6858, 0.2296), (-0.9281, 0.814, 0.2296), (-0.814, 0.9281, 0.2296), (-0.6858, 1.026, 0.2296), (-0.546, 1.107, 0.2296), (-0.3968, 1.169, 0.2296), (-0.2408, 1.211, 0.2296), (-0.08074, 1.232, 0.2296), (0.08074, 1.232, 0.2296), (0.2408, 1.211, 0.2296), (0.3968, 1.169, 0.2296), (0.546, 1.107, 0.2296), (0.6858, 1.026, 0.2296), (0.814, 0.9281, 0.2296), (0.9281, 0.814, 0.2296), (1.026, 0.6858, 0.2296), (1.107, 0.546, 0.2296), (1.169, 0.3968, 0.2296), (1.211, 0.2408, 0.2296), (1.232, 0.08074, 0.2296), (1.201, 0.3219, 0.4013), (1.149, -0.4759, 0.4013), (-0.757, -0.9866, 0.4013), (0.6218, 1.077, 0.4013), (-0.4759, -1.149, 0.4013), (0.757, 0.9866, 0.4013), (-1.201, -0.3219, 0.4013), (1.149, 0.4759, 0.4013), (0.1623, -1.233, 0.4013), (-0.9866, 0.757, 0.4013), (0.8793, -0.8793, 0.4013), (1.238e-07, -1.244, 0.4013), (1.201, -0.3219, 0.4013), (-1.201, 0.3219, 0.4013), (0.4759, 1.149, 0.4013), (-1.149, -0.4759, 0.4013), (-0.1623, 1.233, 0.4013), (-0.8793, 0.8793, 0.4013), (1.077, 0.6218, 0.4013), (0.757, -0.9866, 0.4013), (-0.1623, -1.233, 0.4013), (-0.6218, -1.077, 0.4013), (-0.757, 0.9866, 0.4013), (1.233, -0.1623, 0.4013), (-1.233, 0.1623, 0.4013), (-1.077, -0.6218, 0.4013), (-0.9866, -0.757, 0.4013), (-1.244, 1.088e-07, 0.4013), (1.244, 4.684e-11, 0.4013), (0.3219, 1.201, 0.4013), (1.238e-07, 1.244, 0.4013), (0.6218, -1.077, 0.4013), (-0.8793, -0.8793, 0.4013), (0.4759, -1.149, 0.4013), (0.9866, 0.757, 0.4013), (0.9866, -0.757, 0.4013), (-0.4759, 1.149, 0.4013), (-1.149, 0.4759, 0.4013), (-0.6218, 1.077, 0.4013), (-0.3219, -1.201, 0.4013), (-1.233, -0.1623, 0.4013), (1.233, 0.1623, 0.4013), (0.8793, 0.8793, 0.4013), (1.077, -0.6218, 0.4013), (-0.3219, 1.201, 0.4013), (0.3219, -1.201, 0.4013), (-1.077, 0.6218, 0.4013), (0.1623, 1.233, 0.4013), (1.262, -0.0827, 0.346), (1.24, -0.2467, 0.346), (1.197, -0.4064, 0.346), (1.134, -0.5592, 0.346), (1.051, -0.7025, 0.346), (0.9506, -0.8337, 0.346), (0.8337, -0.9506, 0.346), (0.7025, -1.051, 0.346), (0.5592, -1.134, 0.346), (0.4064, -1.197, 0.346), (0.2467, -1.24, 0.346), (0.0827, -1.262, 0.346), (-0.0827, -1.262, 0.346), (-0.2467, -1.24, 0.346), (-0.4064, -1.197, 0.346), (-0.5592, -1.134, 0.346), (-0.7025, -1.051, 0.346), (-0.8337, -0.9506, 0.346), (-0.9506, -0.8337, 0.346), (-1.051, -0.7025, 0.346), (-1.134, -0.5592, 0.346), (-1.197, -0.4064, 0.346), (-1.24, -0.2467, 0.346), (-1.262, -0.0827, 0.346), (-1.262, 0.0827, 0.346), (-1.24, 0.2467, 0.346), (-1.197, 0.4064, 0.346), (-1.134, 0.5592, 0.346), (-1.051, 0.7025, 0.346), (-0.9506, 0.8337, 0.346), (-0.8337, 0.9506, 0.346), (-0.7025, 1.051, 0.346), (-0.5592, 1.134, 0.346), (-0.4064, 1.197, 0.346), (-0.2467, 1.24, 0.346), (-0.0827, 1.262, 0.346), (0.0827, 1.262, 0.346), (0.2467, 1.24, 0.346), (0.4064, 1.197, 0.346), (0.5592, 1.134, 0.346), (0.7025, 1.051, 0.346), (0.8337, 0.9506, 0.346), (0.9506, 0.8337, 0.346), (1.051, 0.7025, 0.346), (1.134, 0.5592, 0.346), (1.197, 0.4064, 0.346), (1.24, 0.2467, 0.346), (1.262, 0.0827, 0.346), (1.224, 0.328, 0.1714), (1.171, -0.4849, 0.1714), (-0.7714, -1.005, 0.1714), (0.6336, 1.097, 0.1714), (-0.4849, -1.171, 0.1714), (0.7714, 1.005, 0.1714), (-1.224, -0.328, 0.1714), (1.171, 0.4849, 0.1714), (0.1654, -1.256, 0.1714), (-1.005, 0.7714, 0.1714), (0.896, -0.896, 0.1714), (1.089e-07, -1.267, 0.1714), (1.224, -0.328, 0.1714), (-1.224, 0.328, 0.1714), (0.4849, 1.171, 0.1714), (-1.171, -0.4849, 0.1714), (-0.1654, 1.256, 0.1714), (-0.896, 0.896, 0.1714), (1.097, 0.6336, 0.1714), (0.7714, -1.005, 0.1714), (-0.1654, -1.256, 0.1714), (-0.6336, -1.097, 0.1714), (-0.7714, 1.005, 0.1714), (1.256, -0.1654, 0.1714), (-1.256, 0.1654, 0.1714), (-1.097, -0.6336, 0.1714), (-1.005, -0.7714, 0.1714), (-1.267, 1.109e-07, 0.1714), (1.267, 8.513e-11, 0.1714), (0.328, 1.224, 0.1714), (1.089e-07, 1.267, 0.1714), (0.6336, -1.097, 0.1714), (-0.896, -0.896, 0.1714), (0.4849, -1.171, 0.1714), (1.005, 0.7714, 0.1714), (1.005, -0.7714, 0.1714), (-0.4849, 1.171, 0.1714), (-1.171, 0.4849, 0.1714), (-0.6336, 1.097, 0.1714), (-0.328, -1.224, 0.1714), (-1.256, -0.1654, 0.1714), (1.256, 0.1654, 0.1714), (0.896, 0.896, 0.1714), (1.097, -0.6336, 0.1714), (-0.328, 1.224, 0.1714), (0.328, -1.224, 0.1714), (-1.097, 0.6336, 0.1714), (0.1654, 1.256, 0.1714), (1.262, 0.0827, 0.1133), (1.24, 0.2467, 0.1133), (1.197, 0.4064, 0.1133), (1.134, 0.5592, 0.1133), (1.051, 0.7025, 0.1133), (0.9506, 0.8337, 0.1133), (0.8337, 0.9506, 0.1133), (0.7025, 1.051, 0.1133), (0.5592, 1.134, 0.1133), (0.4064, 1.197, 0.1133), (0.2467, 1.24, 0.1133), (0.0827, 1.262, 0.1133), (-0.0827, 1.262, 0.1133), (-0.2467, 1.24, 0.1133), (-0.4064, 1.197, 0.1133), (-0.5592, 1.134, 0.1133), (-0.7025, 1.051, 0.1133), (-0.8337, 0.9506, 0.1133), (-0.9506, 0.8337, 0.1133), (-1.051, 0.7025, 0.1133), (-1.134, 0.5592, 0.1133), (-1.197, 0.4064, 0.1133), (-1.24, 0.2467, 0.1133), (-1.262, 0.0827, 0.1133), (-1.262, -0.0827, 0.1133), (-1.24, -0.2467, 0.1133), (-1.197, -0.4064, 0.1133), (-1.134, -0.5592, 0.1133), (-1.051, -0.7025, 0.1133), (-0.9506, -0.8337, 0.1133), (-0.8337, -0.9506, 0.1133), (-0.7025, -1.051, 0.1133), (-0.5592, -1.134, 0.1133), (-0.4064, -1.197, 0.1133), (-0.2467, -1.24, 0.1133), (-0.0827, -1.262, 0.1133), (0.0827, -1.262, 0.1133), (0.2467, -1.24, 0.1133), (0.4064, -1.197, 0.1133), (0.5592, -1.134, 0.1133), (0.7025, -1.051, 0.1133), (0.8337, -0.9506, 0.1133), (0.9506, -0.8337, 0.1133), (1.051, -0.7025, 0.1133), (1.134, -0.5592, 0.1133), (1.197, -0.4064, 0.1133), (1.24, -0.2467, 0.1133), (1.262, -0.0827, 0.1133), (1.238, -0.08116, 0.058), (1.217, -0.2421, 0.058), (1.175, -0.3989, 0.058), (1.113, -0.5488, 0.058), (1.032, -0.6894, 0.058), (0.933, -0.8182, 0.058), (0.8182, -0.933, 0.058), (0.6894, -1.032, 0.058), (0.5488, -1.113, 0.058), (0.3989, -1.175, 0.058), (0.2421, -1.217, 0.058), (0.08116, -1.238, 0.058), (-0.08116, -1.238, 0.058), (-0.2421, -1.217, 0.058), (-0.3989, -1.175, 0.058), (-0.5488, -1.113, 0.058), (-0.6894, -1.032, 0.058), (-0.8182, -0.933, 0.058), (-0.933, -0.8182, 0.058), (-1.032, -0.6894, 0.058), (-1.113, -0.5488, 0.058), (-1.175, -0.3989, 0.058), (-1.217, -0.2421, 0.058), (-1.238, -0.08116, 0.058), (-1.238, 0.08116, 0.058), (-1.217, 0.2421, 0.058), (-1.175, 0.3989, 0.058), (-1.113, 0.5488, 0.058), (-1.032, 0.6894, 0.058), (-0.933, 0.8182, 0.058), (-0.8182, 0.933, 0.058), (-0.6894, 1.032, 0.058), (-0.5488, 1.113, 0.058), (-0.3989, 1.175, 0.058), (-0.2421, 1.217, 0.058), (-0.08116, 1.238, 0.058), (0.08116, 1.238, 0.058), (0.2421, 1.217, 0.058), (0.3989, 1.175, 0.058), (0.5488, 1.113, 0.058), (0.6894, 1.032, 0.058), (0.8182, 0.933, 0.058), (0.933, 0.8182, 0.058), (1.032, 0.6894, 0.058), (1.113, 0.5488, 0.058), (1.175, 0.3989, 0.058), (1.217, 0.2421, 0.058), (1.238, 0.08116, 0.058), (1.262, 0.0827, 0.2878), (1.24, 0.2467, 0.2878), (1.197, 0.4064, 0.2878), (1.134, 0.5592, 0.2878), (1.051, 0.7025, 0.2878), (0.9506, 0.8337, 0.2878), (0.8337, 0.9506, 0.2878), (0.7025, 1.051, 0.2878), (0.5592, 1.134, 0.2878), (0.4064, 1.197, 0.2878), (0.2467, 1.24, 0.2878), (0.0827, 1.262, 0.2878), (-0.0827, 1.262, 0.2878), (-0.2467, 1.24, 0.2878), (-0.4064, 1.197, 0.2878), (-0.5592, 1.134, 0.2878), (-0.7025, 1.051, 0.2878), (-0.8337, 0.9506, 0.2878), (-0.9506, 0.8337, 0.2878), (-1.051, 0.7025, 0.2878), (-1.134, 0.5592, 0.2878), (-1.197, 0.4064, 0.2878), (-1.24, 0.2467, 0.2878), (-1.262, 0.0827, 0.2878), (-1.262, -0.0827, 0.2878), (-1.24, -0.2467, 0.2878), (-1.197, -0.4064, 0.2878), (-1.134, -0.5592, 0.2878), (-1.051, -0.7025, 0.2878), (-0.9506, -0.8337, 0.2878), (-0.8337, -0.9506, 0.2878), (-0.7025, -1.051, 0.2878), (-0.5592, -1.134, 0.2878), (-0.4064, -1.197, 0.2878), (-0.2467, -1.24, 0.2878), (-0.0827, -1.262, 0.2878), (0.0827, -1.262, 0.2878), (0.2467, -1.24, 0.2878), (0.4064, -1.197, 0.2878), (0.5592, -1.134, 0.2878), (0.7025, -1.051, 0.2878), (0.8337, -0.9506, 0.2878), (0.9506, -0.8337, 0.2878), (1.051, -0.7025, 0.2878), (1.134, -0.5592, 0.2878), (1.197, -0.4064, 0.2878), (1.24, -0.2467, 0.2878), (1.262, -0.0827, 0.2878), (1.262, 0.0827, 0.1714), (1.24, 0.2467, 0.1714), (1.197, 0.4064, 0.1714), (1.134, 0.5592, 0.1714), (1.051, 0.7025, 0.1714), (0.9506, 0.8337, 0.1714), (0.8337, 0.9506, 0.1714), (0.7025, 1.051, 0.1714), (0.5592, 1.134, 0.1714), (0.4064, 1.197, 0.1714), (0.2467, 1.24, 0.1714), (0.0827, 1.262, 0.1714), (-0.0827, 1.262, 0.1714), (-0.2467, 1.24, 0.1714), (-0.4064, 1.197, 0.1714), (-0.5592, 1.134, 0.1714), (-0.7025, 1.051, 0.1714), (-0.8337, 0.9506, 0.1714), (-0.9506, 0.8337, 0.1714), (-1.051, 0.7025, 0.1714), (-1.134, 0.5592, 0.1714), (-1.197, 0.4064, 0.1714), (-1.24, 0.2467, 0.1714), (-1.262, 0.0827, 0.1714), (-1.262, -0.0827, 0.1714), (-1.24, -0.2467, 0.1714), (-1.197, -0.4064, 0.1714), (-1.134, -0.5592, 0.1714), (-1.051, -0.7025, 0.1714), (-0.9506, -0.8337, 0.1714), (-0.8337, -0.9506, 0.1714), (-0.7025, -1.051, 0.1714), (-0.5592, -1.134, 0.1714), (-0.4064, -1.197, 0.1714), (-0.2467, -1.24, 0.1714), (-0.0827, -1.262, 0.1714), (0.0827, -1.262, 0.1714), (0.2467, -1.24, 0.1714), (0.4064, -1.197, 0.1714), (0.5592, -1.134, 0.1714), (0.7025, -1.051, 0.1714), (0.8337, -0.9506, 0.1714), (0.9506, -0.8337, 0.1714), (1.051, -0.7025, 0.1714), (1.134, -0.5592, 0.1714), (1.197, -0.4064, 0.1714), (1.24, -0.2467, 0.1714), (1.262, -0.0827, 0.1714), (1.238, -0.08116, 0.4013), (1.217, -0.2421, 0.4013), (1.175, -0.3989, 0.4013), (1.113, -0.5488, 0.4013), (1.032, -0.6894, 0.4013), (0.933, -0.8182, 0.4013), (0.8182, -0.933, 0.4013), (0.6894, -1.032, 0.4013), (0.5488, -1.113, 0.4013), (0.3989, -1.175, 0.4013), (0.2421, -1.217, 0.4013), (0.08116, -1.238, 0.4013), (-0.08116, -1.238, 0.4013), (-0.2421, -1.217, 0.4013), (-0.3989, -1.175, 0.4013), (-0.5488, -1.113, 0.4013), (-0.6894, -1.032, 0.4013), (-0.8182, -0.933, 0.4013), (-0.933, -0.8182, 0.4013), (-1.032, -0.6894, 0.4013), (-1.113, -0.5488, 0.4013), (-1.175, -0.3989, 0.4013), (-1.217, -0.2421, 0.4013), (-1.238, -0.08116, 0.4013), (-1.238, 0.08116, 0.4013), (-1.217, 0.2421, 0.4013), (-1.175, 0.3989, 0.4013), (-1.113, 0.5488, 0.4013), (-1.032, 0.6894, 0.4013), (-0.933, 0.8182, 0.4013), (-0.8182, 0.933, 0.4013), (-0.6894, 1.032, 0.4013), (-0.5488, 1.113, 0.4013), (-0.3989, 1.175, 0.4013), (-0.2421, 1.217, 0.4013), (-0.08116, 1.238, 0.4013), (0.08116, 1.238, 0.4013), (0.2421, 1.217, 0.4013), (0.3989, 1.175, 0.4013), (0.5488, 1.113, 0.4013), (0.6894, 1.032, 0.4013), (0.8182, 0.933, 0.4013), (0.933, 0.8182, 0.4013), (1.032, 0.6894, 0.4013), (1.113, 0.5488, 0.4013), (1.175, 0.3989, 0.4013), (1.217, 0.2421, 0.4013), (1.238, 0.08116, 0.4013), (0.06127, 0.508, 0.3311), (0.01249, 0.5128, 0.3311), (0.157, 0.4889, 0.3311), (0.1101, 0.5032, 0.3311), (0.2471, 0.4516, 0.3311), (0.2039, 0.4747, 0.3311), (0.3282, 0.3974, 0.3311), (0.2903, 0.4285, 0.3311), (0.3972, 0.3284, 0.3311), (0.3661, 0.3663, 0.3311), (0.4514, 0.2473, 0.3311), (0.4283, 0.2905, 0.3311), (0.4887, 0.1571, 0.3311), (0.4745, 0.204, 0.3311), (0.5078, 0.06145, 0.3311), (0.503, 0.1102, 0.3311), (0.5078, -0.03611, 0.3311), (0.5126, 0.01267, 0.3311), (0.4887, -0.1318, 0.3311), (0.503, -0.0849, 0.3311), (0.4514, -0.2219, 0.3311), (0.4745, -0.1787, 0.3311), (0.3972, -0.3031, 0.3311), (0.4283, -0.2652, 0.3311), (0.3282, -0.3721, 0.3311), (0.3661, -0.341, 0.3311), (0.2471, -0.4263, 0.3311), (0.2903, -0.4031, 0.3311), (0.157, -0.4636, 0.3311), (0.2039, -0.4494, 0.3311), (0.06127, -0.4826, 0.3311), (0.1101, -0.4778, 0.3311), (-0.03629, -0.4826, 0.3311), (0.01249, -0.4874, 0.3311), (-0.132, -0.4636, 0.3311), (-0.08508, -0.4778, 0.3311), (-0.2221, -0.4263, 0.3311), (-0.1789, -0.4494, 0.3311), (-0.3032, -0.3721, 0.3311), (-0.2654, -0.4031, 0.3311), (-0.3722, -0.3031, 0.3311), (-0.3411, -0.341, 0.3311), (-0.4264, -0.2219, 0.3311), (-0.4033, -0.2652, 0.3311), (-0.4638, -0.1318, 0.3311), (-0.4495, -0.1787, 0.3311), (-0.4828, -0.03611, 0.3311), (-0.478, -0.0849, 0.3311), (-0.4828, 0.06145, 0.3311), (-0.4876, 0.01267, 0.3311), (-0.4638, 0.1571, 0.3311), (-0.478, 0.1102, 0.3311), (-0.4264, 0.2473, 0.3311), (-0.4495, 0.204, 0.3311), (-0.3722, 0.3284, 0.3311), (-0.4033, 0.2905, 0.3311), (-0.3032, 0.3974, 0.3311), (-0.3411, 0.3663, 0.3311), (-0.2221, 0.4516, 0.3311), (-0.2654, 0.4285, 0.3311), (-0.132, 0.4889, 0.3311), (-0.1789, 0.4747, 0.3311), (-0.03629, 0.508, 0.3311), (-0.08507, 0.5032, 0.3311), (-0.2169, 0.2314, -0.1391), (-0.1733, 0.27, -0.1391), (-0.1242, 0.2944, -0.1391), (-0.06207, 0.3156, -0.1391), (0.0001704, 0.3216, -0.1391), (0.06468, 0.3155, -0.1391), (0.1272, 0.291, -0.1391), (0.1866, 0.2566, -0.1391), (0.2342, 0.21, -0.1391), (0.271, 0.1535, -0.1391), (0.2937, 0.09683, -0.1391), (0.3013, 0.02892, -0.1391), (0.2989, -0.03481, -0.1391), (0.278, -0.1011, -0.1391), (0.2492, -0.1543, -0.1391), (0.2027, -0.2067, -0.1391), (0.1581, -0.2404, -0.1391), (0.1056, -0.2654, -0.1391), (0.04298, -0.2805, -0.1391), (-0.02312, -0.2846, -0.1391), (-0.08832, -0.2731, -0.1391), (-0.1437, -0.2493, -0.1391), (-0.1948, -0.2155, -0.1391), (-0.237, -0.1717, -0.1391), (-0.2738, -0.1145, -0.1391), (-0.2952, -0.05286, -0.1391), (-0.3055, 0.008804, -0.1391), (-0.2971, 0.08373, -0.1391), (-0.2788, 0.1399, -0.1391), (-0.2527, 0.184, -0.1391), (0.04459, 0.3386, -0.1283), (0.01249, 0.3417, -0.1283), (0.1075, 0.326, -0.1283), (0.07668, 0.3354, -0.1283), (0.1669, 0.3015, -0.1283), (0.1384, 0.3167, -0.1283), (0.2202, 0.2658, -0.1283), (0.1953, 0.2863, -0.1283), (0.2656, 0.2204, -0.1283), (0.2452, 0.2453, -0.1283), (0.3013, 0.167, -0.1283), (0.2861, 0.1955, -0.1283), (0.3259, 0.1077, -0.1283), (0.3165, 0.1386, -0.1283), (0.3384, 0.04477, -0.1283), (0.3352, 0.07686, -0.1283), (0.3384, -0.01943, -0.1283), (0.3415, 0.01267, -0.1283), (0.3259, -0.08239, -0.1283), (0.3352, -0.05153, -0.1283), (0.3013, -0.1417, -0.1283), (0.3165, -0.1133, -0.1283), (0.2656, -0.1951, -0.1283), (0.2861, -0.1701, -0.1283), (0.2202, -0.2405, -0.1283), (0.2452, -0.22, -0.1283), (0.1669, -0.2761, -0.1283), (0.1953, -0.2609, -0.1283), (0.1075, -0.3007, -0.1283), (0.1384, -0.2913, -0.1283), (0.04459, -0.3132, -0.1283), (0.07668, -0.3101, -0.1283), (-0.01961, -0.3132, -0.1283), (0.01249, -0.3164, -0.1283), (-0.08257, -0.3007, -0.1283), (-0.05171, -0.3101, -0.1283), (-0.1419, -0.2761, -0.1283), (-0.1134, -0.2913, -0.1283), (-0.1953, -0.2405, -0.1283), (-0.1703, -0.2609, -0.1283), (-0.2407, -0.1951, -0.1283), (-0.2202, -0.22, -0.1283), (-0.2763, -0.1417, -0.1283), (-0.2611, -0.1701, -0.1283), (-0.3009, -0.08239, -0.1283), (-0.2915, -0.1133, -0.1283), (-0.3134, -0.01943, -0.1283), (-0.3102, -0.05153, -0.1283), (-0.3134, 0.04477, -0.1283), (-0.3166, 0.01267, -0.1283), (-0.3009, 0.1077, -0.1283), (-0.3102, 0.07686, -0.1283), (-0.2763, 0.167, -0.1283), (-0.2915, 0.1386, -0.1283), (-0.2406, 0.2204, -0.1283), (-0.2611, 0.1955, -0.1283), (-0.1953, 0.2658, -0.1283), (-0.2202, 0.2453, -0.1283), (-0.1419, 0.3015, -0.1283), (-0.1703, 0.2863, -0.1283), (-0.08257, 0.326, -0.1283), (-0.1134, 0.3167, -0.1283), (-0.01961, 0.3386, -0.1283), (-0.05171, 0.3354, -0.1283), (0.03351, 0.2261, -0.4202), (0.01249, 0.2281, -0.4202), (0.07473, 0.2179, -0.4202), (0.05452, 0.224, -0.4202), (0.1136, 0.2018, -0.4202), (0.09494, 0.2117, -0.4202), (0.1485, 0.1784, -0.4202), (0.1322, 0.1918, -0.4202), (0.1782, 0.1487, -0.4202), (0.1648, 0.165, -0.4202), (0.2016, 0.1137, -0.4202), (0.1916, 0.1324, -0.4202), (0.2177, 0.07491, -0.4202), (0.2116, 0.09512, -0.4202), (0.2259, 0.03369, -0.4202), (0.2238, 0.0547, -0.4202), (0.2259, -0.008349, -0.4202), (0.228, 0.01267, -0.4202), (0.2177, -0.04958, -0.4202), (0.2238, -0.02937, -0.4202), (0.2016, -0.08841, -0.4202), (0.2116, -0.06979, -0.4202), (0.1782, -0.1234, -0.4202), (0.1916, -0.107, -0.4202), (0.1485, -0.1531, -0.4202), (0.1648, -0.1397, -0.4202), (0.1136, -0.1764, -0.4202), (0.1322, -0.1665, -0.4202), (0.07473, -0.1925, -0.4202), (0.09494, -0.1864, -0.4202), (0.03351, -0.2007, -0.4202), (0.05452, -0.1987, -0.4202), (-0.008529, -0.2007, -0.4202), (0.01249, -0.2028, -0.4202), (-0.04976, -0.1925, -0.4202), (-0.02955, -0.1987, -0.4202), (-0.08859, -0.1764, -0.4202), (-0.06997, -0.1864, -0.4202), (-0.1235, -0.1531, -0.4202), (-0.1072, -0.1665, -0.4202), (-0.1533, -0.1234, -0.4202), (-0.1399, -0.1397, -0.4202), (-0.1766, -0.08841, -0.4202), (-0.1667, -0.107, -0.4202), (-0.1927, -0.04958, -0.4202), (-0.1866, -0.06979, -0.4202), (-0.2009, -0.008349, -0.4202), (-0.1988, -0.02937, -0.4202), (-0.2009, 0.03369, -0.4202), (-0.203, 0.01267, -0.4202), (-0.1927, 0.07491, -0.4202), (-0.1988, 0.0547, -0.4202), (-0.1766, 0.1137, -0.4202), (-0.1866, 0.09512, -0.4202), (-0.1533, 0.1487, -0.4202), (-0.1667, 0.1324, -0.4202), (-0.1235, 0.1784, -0.4202), (-0.1399, 0.165, -0.4202), (-0.08859, 0.2018, -0.4202), (-0.1072, 0.1918, -0.4202), (-0.04976, 0.2179, -0.4202), (-0.06997, 0.2117, -0.4202), (-0.008529, 0.2261, -0.4202), (-0.02955, 0.224, -0.4202), (0.03351, 0.2261, -0.7659), (0.01249, 0.2281, -0.7659), (0.07473, 0.2179, -0.7659), (0.05452, 0.224, -0.7659), (0.1136, 0.2018, -0.7659), (0.09494, 0.2117, -0.7659), (0.1485, 0.1784, -0.7659), (0.1322, 0.1918, -0.7659), (0.1782, 0.1487, -0.7659), (0.1648, 0.165, -0.7659), (0.2016, 0.1137, -0.7659), (0.1916, 0.1324, -0.7659), (0.2177, 0.07491, -0.7659), (0.2116, 0.09512, -0.7659), (0.2259, 0.03369, -0.7659), (0.2238, 0.0547, -0.7659), (0.2259, -0.008349, -0.7659), (0.228, 0.01267, -0.7659), (0.2177, -0.04958, -0.7659), (0.2238, -0.02937, -0.7659), (0.2016, -0.08841, -0.7659), (0.2116, -0.06979, -0.7659), (0.1782, -0.1234, -0.7659), (0.1916, -0.107, -0.7659), (0.1485, -0.1531, -0.7659), (0.1648, -0.1397, -0.7659), (0.1136, -0.1764, -0.7659), (0.1322, -0.1665, -0.7659), (0.07473, -0.1925, -0.7659), (0.09494, -0.1864, -0.7659), (0.03351, -0.2007, -0.7659), (0.05452, -0.1987, -0.7659), (-0.008529, -0.2007, -0.7659), (0.01249, -0.2028, -0.7659), (-0.04976, -0.1925, -0.7659), (-0.02955, -0.1987, -0.7659), (-0.08859, -0.1764, -0.7659), (-0.06997, -0.1864, -0.7659), (-0.1235, -0.1531, -0.7659), (-0.1072, -0.1665, -0.7659), (-0.1533, -0.1234, -0.7659), (-0.1399, -0.1397, -0.7659), (-0.1766, -0.08841, -0.7659), (-0.1667, -0.107, -0.7659), (-0.1927, -0.04958, -0.7659), (-0.1866, -0.06979, -0.7659), (-0.2009, -0.008349, -0.7659), (-0.1988, -0.02937, -0.7659), (-0.2009, 0.03369, -0.7659), (-0.203, 0.01267, -0.7659), (-0.1927, 0.07491, -0.7659), (-0.1988, 0.0547, -0.7659), (-0.1766, 0.1137, -0.7659), (-0.1866, 0.09512, -0.7659), (-0.1533, 0.1487, -0.7659), (-0.1667, 0.1324, -0.7659), (-0.1235, 0.1784, -0.7659), (-0.1399, 0.165, -0.7659), (-0.08859, 0.2018, -0.7659), (-0.1072, 0.1918, -0.7659), (-0.04976, 0.2179, -0.7659), (-0.06997, 0.2117, -0.7659), (-0.008529, 0.2261, -0.7659), (-0.02955, 0.224, -0.7659)], [], [(0, 898, 12, 13, 1), (1, 13, 14, 2), (2, 14, 15, 3), (3, 15, 16, 4), (4, 16, 17, 5), (5, 17, 18, 6), (6, 18, 19, 7), (7, 19, 20, 8), (8, 20, 21, 9), (9, 21, 22, 10), (10, 22, 23, 11), (1487, 1145, 12, 898), (12, 909, 24, 25, 13), (13, 25, 26, 14), (14, 26, 27, 15), (15, 27, 28, 16), (16, 28, 29, 17), (17, 29, 30, 18), (18, 30, 31, 19), (19, 31, 32, 20), (20, 32, 33, 21), (21, 33, 34, 22), (22, 34, 35, 23), (1486, 1104, 24, 909), (24, 869, 36, 37, 25), (25, 37, 38, 26), (26, 38, 39, 27), (27, 39, 40, 28), (28, 40, 41, 29), (29, 41, 42, 30), (30, 42, 43, 31), (31, 43, 44, 32), (32, 44, 45, 33), (33, 45, 46, 34), (34, 46, 47, 35), (1485, 1111, 36, 869), (36, 880, 48, 49, 37), (37, 49, 50, 38), (38, 50, 51, 39), (39, 51, 52, 40), (40, 52, 53, 41), (41, 53, 54, 42), (42, 54, 55, 43), (43, 55, 56, 44), (44, 56, 57, 45), (45, 57, 58, 46), (46, 58, 59, 47), (1484, 1122, 48, 880), (48, 894, 60, 61, 49), (49, 61, 62, 50), (50, 62, 63, 51), (51, 63, 64, 52), (52, 64, 65, 53), (53, 65, 66, 54), (54, 66, 67, 55), (55, 67, 68, 56), (56, 68, 69, 57), (57, 69, 70, 58), (58, 70, 71, 59), (1483, 1138, 60, 894), (60, 897, 72, 73, 61), (61, 73, 74, 62), (62, 74, 75, 63), (63, 75, 76, 64), (64, 76, 77, 65), (65, 77, 78, 66), (66, 78, 79, 67), (67, 79, 80, 68), (68, 80, 81, 69), (69, 81, 82, 70), (70, 82, 83, 71), (1482, 1146, 72, 897), (72, 911, 84, 85, 73), (73, 85, 86, 74), (74, 86, 87, 75), (75, 87, 88, 76), (76, 88, 89, 77), (77, 89, 90, 78), (78, 90, 91, 79), (79, 91, 92, 80), (80, 92, 93, 81), (81, 93, 94, 82), (82, 94, 95, 83), (1481, 1109, 84, 911), (84, 877, 96, 97, 85), (85, 97, 98, 86), (86, 98, 99, 87), (87, 99, 100, 88), (88, 100, 101, 89), (89, 101, 102, 90), (90, 102, 103, 91), (91, 103, 104, 92), (92, 104, 105, 93), (93, 105, 106, 94), (94, 106, 107, 95), (1480, 1107, 96, 877), (96, 887, 108, 109, 97), (97, 109, 110, 98), (98, 110, 111, 99), (99, 111, 112, 100), (100, 112, 113, 101), (101, 113, 114, 102), (102, 114, 115, 103), (103, 115, 116, 104), (104, 116, 117, 105), (105, 117, 118, 106), (106, 118, 119, 107), (1479, 1118, 108, 887), (108, 901, 120, 121, 109), (109, 121, 122, 110), (110, 122, 123, 111), (111, 123, 124, 112), (112, 124, 125, 113), (113, 125, 126, 114), (114, 126, 127, 115), (115, 127, 128, 116), (116, 128, 129, 117), (117, 129, 130, 118), (118, 130, 131, 119), (1478, 1133, 120, 901), (120, 892, 132, 133, 121), (121, 133, 134, 122), (122, 134, 135, 123), (123, 135, 136, 124), (124, 136, 137, 125), (125, 137, 138, 126), (126, 138, 139, 127), (127, 139, 140, 128), (128, 140, 141, 129), (129, 141, 142, 130), (130, 142, 143, 131), (1477, 1151, 132, 892), (132, 867, 144, 145, 133), (133, 145, 146, 134), (134, 146, 147, 135), (135, 147, 148, 136), (136, 148, 149, 137), (137, 149, 150, 138), (138, 150, 151, 139), (139, 151, 152, 140), (140, 152, 153, 141), (141, 153, 154, 142), (142, 154, 155, 143), (1476, 1134, 144, 867), (144, 900, 156, 157, 145), (145, 157, 158, 146), (146, 158, 159, 147), (147, 159, 160, 148), (148, 160, 161, 149), (149, 161, 162, 150), (150, 162, 163, 151), (151, 163, 164, 152), (152, 164, 165, 153), (153, 165, 166, 154), (154, 166, 167, 155), (1475, 1120, 156, 900), (156, 883, 168, 169, 157), (157, 169, 170, 158), (158, 170, 171, 159), (159, 171, 172, 160), (160, 172, 173, 161), (161, 173, 174, 162), (162, 174, 175, 163), (163, 175, 176, 164), (164, 176, 177, 165), (165, 177, 178, 166), (166, 178, 179, 167), (1474, 1148, 168, 883), (168, 872, 180, 181, 169), (169, 181, 182, 170), (170, 182, 183, 171), (171, 183, 184, 172), (172, 184, 185, 173), (173, 185, 186, 174), (174, 186, 187, 175), (175, 187, 188, 176), (176, 188, 189, 177), (177, 189, 190, 178), (178, 190, 191, 179), (1473, 1140, 180, 872), (180, 910, 192, 193, 181), (181, 193, 194, 182), (182, 194, 195, 183), (183, 195, 196, 184), (184, 196, 197, 185), (185, 197, 198, 186), (186, 198, 199, 187), (187, 199, 200, 188), (188, 200, 201, 189), (189, 201, 202, 190), (190, 202, 203, 191), (1472, 1142, 192, 910), (192, 905, 204, 205, 193), (193, 205, 206, 194), (194, 206, 207, 195), (195, 207, 208, 196), (196, 208, 209, 197), (197, 209, 210, 198), (198, 210, 211, 199), (199, 211, 212, 200), (200, 212, 213, 201), (201, 213, 214, 202), (202, 214, 215, 203), (1471, 1126, 204, 905), (204, 890, 216, 217, 205), (205, 217, 218, 206), (206, 218, 219, 207), (207, 219, 220, 208), (208, 220, 221, 209), (209, 221, 222, 210), (210, 222, 223, 211), (211, 223, 224, 212), (212, 224, 225, 213), (213, 225, 226, 214), (214, 226, 227, 215), (1470, 1121, 216, 890), (216, 878, 228, 229, 217), (217, 229, 230, 218), (218, 230, 231, 219), (219, 231, 232, 220), (220, 232, 233, 221), (221, 233, 234, 222), (222, 234, 235, 223), (223, 235, 236, 224), (224, 236, 237, 225), (225, 237, 238, 226), (226, 238, 239, 227), (1469, 1113, 228, 878), (228, 873, 240, 241, 229), (229, 241, 242, 230), (230, 242, 243, 231), (231, 243, 244, 232), (232, 244, 245, 233), (233, 245, 246, 234), (234, 246, 247, 235), (235, 247, 248, 236), (236, 248, 249, 237), (237, 249, 250, 238), (238, 250, 251, 239), (1468, 1150, 240, 873), (240, 908, 252, 253, 241), (241, 253, 254, 242), (242, 254, 255, 243), (243, 255, 256, 244), (244, 256, 257, 245), (245, 257, 258, 246), (246, 258, 259, 247), (247, 259, 260, 248), (248, 260, 261, 249), (249, 261, 262, 250), (250, 262, 263, 251), (1467, 1141, 252, 908), (252, 899, 264, 265, 253), (253, 265, 266, 254), (254, 266, 267, 255), (255, 267, 268, 256), (256, 268, 269, 257), (257, 269, 270, 258), (258, 270, 271, 259), (259, 271, 272, 260), (260, 272, 273, 261), (261, 273, 274, 262), (262, 274, 275, 263), (1466, 1117, 264, 899), (264, 879, 276, 277, 265), (265, 277, 278, 266), (266, 278, 279, 267), (267, 279, 280, 268), (268, 280, 281, 269), (269, 281, 282, 270), (270, 282, 283, 271), (271, 283, 284, 272), (272, 284, 285, 273), (273, 285, 286, 274), (274, 286, 287, 275), (1465, 1128, 276, 879), (276, 891, 288, 289, 277), (277, 289, 290, 278), (278, 290, 291, 279), (279, 291, 292, 280), (280, 292, 293, 281), (281, 293, 294, 282), (282, 294, 295, 283), (283, 295, 296, 284), (284, 296, 297, 285), (285, 297, 298, 286), (286, 298, 299, 287), (1464, 1131, 288, 891), (288, 902, 300, 301, 289), (289, 301, 302, 290), (290, 302, 303, 291), (291, 303, 304, 292), (292, 304, 305, 293), (293, 305, 306, 294), (294, 306, 307, 295), (295, 307, 308, 296), (296, 308, 309, 297), (297, 309, 310, 298), (298, 310, 311, 299), (1463, 1144, 300, 902), (300, 865, 312, 313, 301), (301, 313, 314, 302), (302, 314, 315, 303), (303, 315, 316, 304), (304, 316, 317, 305), (305, 317, 318, 306), (306, 318, 319, 307), (307, 319, 320, 308), (308, 320, 321, 309), (309, 321, 322, 310), (310, 322, 323, 311), (1462, 1110, 312, 865), (312, 868, 324, 325, 313), (313, 325, 326, 314), (314, 326, 327, 315), (315, 327, 328, 316), (316, 328, 329, 317), (317, 329, 330, 318), (318, 330, 331, 319), (319, 331, 332, 320), (320, 332, 333, 321), (321, 333, 334, 322), (322, 334, 335, 323), (1461, 1119, 324, 868), (324, 882, 336, 337, 325), (325, 337, 338, 326), (326, 338, 339, 327), (327, 339, 340, 328), (328, 340, 341, 329), (329, 341, 342, 330), (330, 342, 343, 331), (331, 343, 344, 332), (332, 344, 345, 333), (333, 345, 346, 334), (334, 346, 347, 335), (1460, 1129, 336, 882), (336, 893, 348, 349, 337), (337, 349, 350, 338), (338, 350, 351, 339), (339, 351, 352, 340), (340, 352, 353, 341), (341, 353, 354, 342), (342, 354, 355, 343), (343, 355, 356, 344), (344, 356, 357, 345), (345, 357, 358, 346), (346, 358, 359, 347), (1459, 1130, 348, 893), (348, 906, 360, 361, 349), (349, 361, 362, 350), (350, 362, 363, 351), (351, 363, 364, 352), (352, 364, 365, 353), (353, 365, 366, 354), (354, 366, 367, 355), (355, 367, 368, 356), (356, 368, 369, 357), (357, 369, 370, 358), (358, 370, 371, 359), (1458, 1136, 360, 906), (360, 874, 372, 373, 361), (361, 373, 374, 362), (362, 374, 375, 363), (363, 375, 376, 364), (364, 376, 377, 365), (365, 377, 378, 366), (366, 378, 379, 367), (367, 379, 380, 368), (368, 380, 381, 369), (369, 381, 382, 370), (370, 382, 383, 371), (1457, 1106, 372, 874), (372, 886, 384, 385, 373), (373, 385, 386, 374), (374, 386, 387, 375), (375, 387, 388, 376), (376, 388, 389, 377), (377, 389, 390, 378), (378, 390, 391, 379), (379, 391, 392, 380), (380, 392, 393, 381), (381, 393, 394, 382), (382, 394, 395, 383), (1456, 1125, 384, 886), (384, 888, 396, 397, 385), (385, 397, 398, 386), (386, 398, 399, 387), (387, 399, 400, 388), (388, 400, 401, 389), (389, 401, 402, 390), (390, 402, 403, 391), (391, 403, 404, 392), (392, 404, 405, 393), (393, 405, 406, 394), (394, 406, 407, 395), (1455, 1108, 396, 888), (396, 876, 408, 409, 397), (397, 409, 410, 398), (398, 410, 411, 399), (399, 411, 412, 400), (400, 412, 413, 401), (401, 413, 414, 402), (402, 414, 415, 403), (403, 415, 416, 404), (404, 416, 417, 405), (405, 417, 418, 406), (406, 418, 419, 407), (1454, 1143, 408, 876), (408, 907, 420, 421, 409), (409, 421, 422, 410), (410, 422, 423, 411), (411, 423, 424, 412), (412, 424, 425, 413), (413, 425, 426, 414), (414, 426, 427, 415), (415, 427, 428, 416), (416, 428, 429, 417), (417, 429, 430, 418), (418, 430, 431, 419), (1453, 1124, 420, 907), (420, 896, 432, 433, 421), (421, 433, 434, 422), (422, 434, 435, 423), (423, 435, 436, 424), (424, 436, 437, 425), (425, 437, 438, 426), (426, 438, 439, 427), (427, 439, 440, 428), (428, 440, 441, 429), (429, 441, 442, 430), (430, 442, 443, 431), (1452, 1115, 432, 896), (432, 884, 444, 445, 433), (433, 445, 446, 434), (434, 446, 447, 435), (435, 447, 448, 436), (436, 448, 449, 437), (437, 449, 450, 438), (438, 450, 451, 439), (439, 451, 452, 440), (440, 452, 453, 441), (441, 453, 454, 442), (442, 454, 455, 443), (1451, 1112, 444, 884), (444, 871, 456, 457, 445), (445, 457, 458, 446), (446, 458, 459, 447), (447, 459, 460, 448), (448, 460, 461, 449), (449, 461, 462, 450), (450, 462, 463, 451), (451, 463, 464, 452), (452, 464, 465, 453), (453, 465, 466, 454), (454, 466, 467, 455), (1450, 1149, 456, 871), (456, 866, 468, 469, 457), (457, 469, 470, 458), (458, 470, 471, 459), (459, 471, 472, 460), (460, 472, 473, 461), (461, 473, 474, 462), (462, 474, 475, 463), (463, 475, 476, 464), (464, 476, 477, 465), (465, 477, 478, 466), (466, 478, 479, 467), (1449, 1137, 468, 866), (468, 903, 480, 481, 469), (469, 481, 482, 470), (470, 482, 483, 471), (471, 483, 484, 472), (472, 484, 485, 473), (473, 485, 486, 474), (474, 486, 487, 475), (475, 487, 488, 476), (476, 488, 489, 477), (477, 489, 490, 478), (478, 490, 491, 479), (1448, 1135, 480, 903), (480, 895, 492, 493, 481), (481, 493, 494, 482), (482, 494, 495, 483), (483, 495, 496, 484), (484, 496, 497, 485), (485, 497, 498, 486), (486, 498, 499, 487), (487, 499, 500, 488), (488, 500, 501, 489), (489, 501, 502, 490), (490, 502, 503, 491), (1447, 1123, 492, 895), (492, 881, 504, 505, 493), (493, 505, 506, 494), (494, 506, 507, 495), (495, 507, 508, 496), (496, 508, 509, 497), (497, 509, 510, 498), (498, 510, 511, 499), (499, 511, 512, 500), (500, 512, 513, 501), (501, 513, 514, 502), (502, 514, 515, 503), (1446, 1114, 504, 881), (504, 875, 516, 517, 505), (505, 517, 518, 506), (506, 518, 519, 507), (507, 519, 520, 508), (508, 520, 521, 509), (509, 521, 522, 510), (510, 522, 523, 511), (511, 523, 524, 512), (512, 524, 525, 513), (513, 525, 526, 514), (514, 526, 527, 515), (1445, 1139, 516, 875), (516, 904, 528, 529, 517), (517, 529, 530, 518), (518, 530, 531, 519), (519, 531, 532, 520), (520, 532, 533, 521), (521, 533, 534, 522), (522, 534, 535, 523), (523, 535, 536, 524), (524, 536, 537, 525), (525, 537, 538, 526), (526, 538, 539, 527), (1444, 1147, 528, 904), (528, 864, 540, 541, 529), (529, 541, 542, 530), (530, 542, 543, 531), (531, 543, 544, 532), (532, 544, 545, 533), (533, 545, 546, 534), (534, 546, 547, 535), (535, 547, 548, 536), (536, 548, 549, 537), (537, 549, 550, 538), (538, 550, 551, 539), (1443, 1105, 540, 864), (540, 870, 552, 553, 541), (541, 553, 554, 542), (542, 554, 555, 543), (543, 555, 556, 544), (544, 556, 557, 545), (545, 557, 558, 546), (546, 558, 559, 547), (547, 559, 560, 548), (548, 560, 561, 549), (549, 561, 562, 550), (550, 562, 563, 551), (1442, 1116, 552, 870), (552, 885, 564, 565, 553), (553, 565, 566, 554), (554, 566, 567, 555), (555, 567, 568, 556), (556, 568, 569, 557), (557, 569, 570, 558), (558, 570, 571, 559), (559, 571, 572, 560), (560, 572, 573, 561), (561, 573, 574, 562), (562, 574, 575, 563), (1441, 1127, 564, 885), (564, 889, 0, 1, 565), (565, 1, 2, 566), (566, 2, 3, 567), (567, 3, 4, 568), (568, 4, 5, 569), (569, 5, 6, 570), (570, 6, 7, 571), (571, 7, 8, 572), (572, 8, 9, 573), (573, 9, 10, 574), (574, 10, 11, 575), (1440, 1132, 0, 889), (576, 577, 640, 579, 578), (578, 579, 641, 581, 580), (580, 581, 642, 583, 582), (582, 583, 643, 585, 584), (584, 585, 644, 587, 586), (586, 587, 645, 589, 588), (588, 589, 646, 591, 590), (590, 591, 647, 593, 592), (592, 593, 648, 595, 594), (594, 595, 649, 597, 596), (596, 597, 650, 599, 598), (598, 599, 651, 601, 600), (600, 601, 652, 603, 602), (602, 603, 653, 605, 604), (604, 605, 654, 607, 606), (606, 607, 655, 609, 608), (608, 609, 656, 611, 610), (610, 611, 657, 613, 612), (612, 613, 658, 615, 614), (614, 615, 659, 617, 616), (616, 617, 660, 619, 618), (618, 619, 661, 621, 620), (620, 621, 662, 623, 622), (622, 623, 663, 625, 624), (624, 625, 664, 627, 626), (626, 627, 665, 629, 628), (628, 629, 666, 631, 630), (630, 631, 667, 633, 632), (632, 633, 668, 635, 634), (634, 635, 669, 637, 636), (589, 645, 1498, 1501), (636, 637, 670, 639, 638), (638, 639, 671, 577, 576), (576, 578, 580, 582, 584, 586, 588, 590, 592, 1563, 1562, 1561, 1560, 1559, 1558, 1557, 1556, 1555, 1554, 1553, 1552, 1581, 1580, 1579, 1578, 624, 626, 628, 630, 632, 634, 636, 638), (575, 11, 700, 960, 695), (563, 575, 695, 961, 684), (551, 563, 684, 962, 673), (539, 551, 673, 963, 715), (527, 539, 715, 964, 707), (515, 527, 707, 965, 682), (503, 515, 682, 966, 691), (491, 503, 691, 967, 703), (479, 491, 703, 968, 705), (467, 479, 705, 969, 717), (455, 467, 717, 970, 680), (443, 455, 680, 971, 683), (431, 443, 683, 972, 692), (419, 431, 692, 973, 711), (407, 419, 711, 974, 676), (395, 407, 676, 975, 693), (383, 395, 693, 976, 674), (371, 383, 674, 977, 704), (359, 371, 704, 978, 698), (347, 359, 698, 979, 697), (335, 347, 697, 980, 687), (323, 335, 687, 981, 678), (311, 323, 678, 982, 712), (299, 311, 712, 983, 699), (287, 299, 699, 984, 696), (275, 287, 696, 985, 685), (263, 275, 685, 986, 709), (251, 263, 709, 987, 718), (239, 251, 718, 988, 681), (227, 239, 681, 989, 689), (215, 227, 689, 990, 694), (203, 215, 694, 991, 710), (191, 203, 710, 992, 708), (179, 191, 708, 993, 716), (167, 179, 716, 994, 688), (155, 167, 688, 995, 702), (143, 155, 702, 996, 719), (131, 143, 719, 997, 701), (119, 131, 701, 998, 686), (107, 119, 686, 999, 675), (95, 107, 675, 1000, 677), (83, 95, 677, 1001, 714), (71, 83, 714, 1002, 706), (59, 71, 706, 1003, 690), (47, 59, 690, 1004, 679), (35, 47, 679, 1005, 672), (23, 35, 672, 1006, 713), (11, 23, 713, 1007, 700), (1439, 1228, 748, 1056), (1438, 1223, 743, 1057), (1437, 1212, 732, 1058), (1436, 1201, 721, 1059), (1435, 1243, 763, 1060), (1434, 1235, 755, 1061), (1433, 1210, 730, 1062), (1432, 1219, 739, 1063), (1431, 1231, 751, 1064), (1430, 1233, 753, 1065), (1429, 1245, 765, 1066), (1428, 1208, 728, 1067), (1427, 1211, 731, 1068), (1426, 1220, 740, 1069), (1425, 1239, 759, 1070), (1424, 1204, 724, 1071), (1423, 1221, 741, 1072), (1422, 1202, 722, 1073), (1421, 1232, 752, 1074), (1420, 1226, 746, 1075), (1419, 1225, 745, 1076), (1418, 1215, 735, 1077), (1417, 1206, 726, 1078), (1416, 1240, 760, 1079), (1415, 1227, 747, 1080), (1414, 1224, 744, 1081), (1413, 1213, 733, 1082), (1412, 1237, 757, 1083), (1411, 1246, 766, 1084), (1410, 1209, 729, 1085), (1409, 1217, 737, 1086), (1408, 1222, 742, 1087), (1407, 1238, 758, 1088), (1406, 1236, 756, 1089), (1405, 1244, 764, 1090), (1404, 1216, 736, 1091), (1403, 1230, 750, 1092), (1402, 1247, 767, 1093), (1401, 1229, 749, 1094), (1400, 1214, 734, 1095), (1399, 1203, 723, 1096), (1398, 1205, 725, 1097), (1397, 1242, 762, 1098), (1396, 1234, 754, 1099), (1395, 1218, 738, 1100), (1394, 1207, 727, 1101), (1393, 1200, 720, 1102), (1392, 1241, 761, 1103), (1391, 1036, 796, 1152), (1390, 1031, 791, 1153), (1389, 1020, 780, 1154), (1388, 1009, 769, 1155), (1387, 1051, 811, 1156), (1386, 1043, 803, 1157), (1385, 1018, 778, 1158), (1384, 1027, 787, 1159), (1383, 1039, 799, 1160), (1382, 1041, 801, 1161), (1381, 1053, 813, 1162), (1380, 1016, 776, 1163), (1379, 1019, 779, 1164), (1378, 1028, 788, 1165), (1377, 1047, 807, 1166), (1376, 1012, 772, 1167), (1375, 1029, 789, 1168), (1374, 1010, 770, 1169), (1373, 1040, 800, 1170), (1372, 1034, 794, 1171), (1371, 1033, 793, 1172), (1370, 1023, 783, 1173), (1369, 1014, 774, 1174), (1368, 1048, 808, 1175), (1367, 1035, 795, 1176), (1366, 1032, 792, 1177), (1365, 1021, 781, 1178), (1364, 1045, 805, 1179), (1363, 1054, 814, 1180), (1362, 1017, 777, 1181), (1361, 1025, 785, 1182), (1360, 1030, 790, 1183), (1359, 1046, 806, 1184), (1358, 1044, 804, 1185), (1357, 1052, 812, 1186), (1356, 1024, 784, 1187), (1355, 1038, 798, 1188), (1354, 1055, 815, 1189), (1353, 1037, 797, 1190), (1352, 1022, 782, 1191), (1351, 1011, 771, 1192), (1350, 1013, 773, 1193), (1349, 1050, 810, 1194), (1348, 1042, 802, 1195), (1347, 1026, 786, 1196), (1346, 1015, 775, 1197), (1345, 1008, 768, 1198), (1344, 1049, 809, 1199), (1343, 953, 857, 1248), (1342, 912, 816, 1249), (1341, 919, 823, 1250), (1340, 930, 834, 1251), (1339, 946, 850, 1252), (1338, 954, 858, 1253), (1337, 917, 821, 1254), (1336, 915, 819, 1255), (1335, 926, 830, 1256), (1334, 941, 845, 1257), (1333, 959, 863, 1258), (1332, 942, 846, 1259), (1331, 928, 832, 1260), (1330, 956, 860, 1261), (1329, 948, 852, 1262), (1328, 950, 854, 1263), (1327, 934, 838, 1264), (1326, 929, 833, 1265), (1325, 921, 825, 1266), (1324, 958, 862, 1267), (1323, 949, 853, 1268), (1322, 925, 829, 1269), (1321, 936, 840, 1270), (1320, 939, 843, 1271), (1319, 952, 856, 1272), (1318, 918, 822, 1273), (1317, 927, 831, 1274), (1316, 937, 841, 1275), (1315, 938, 842, 1276), (1314, 944, 848, 1277), (1313, 914, 818, 1278), (1312, 933, 837, 1279), (1311, 916, 820, 1280), (1310, 951, 855, 1281), (1309, 932, 836, 1282), (1308, 923, 827, 1283), (1307, 920, 824, 1284), (1306, 957, 861, 1285), (1305, 945, 849, 1286), (1304, 943, 847, 1287), (1303, 931, 835, 1288), (1302, 922, 826, 1289), (1301, 947, 851, 1290), (1300, 955, 859, 1291), (1299, 913, 817, 1292), (1298, 924, 828, 1293), (1297, 935, 839, 1294), (1296, 940, 844, 1295), (935, 1296, 1295, 839), (695, 960, 1296, 935), (960, 700, 940, 1296), (924, 1297, 1294, 828), (684, 961, 1297, 924), (961, 695, 935, 1297), (913, 1298, 1293, 817), (673, 962, 1298, 913), (962, 684, 924, 1298), (955, 1299, 1292, 859), (715, 963, 1299, 955), (963, 673, 913, 1299), (947, 1300, 1291, 851), (707, 964, 1300, 947), (964, 715, 955, 1300), (922, 1301, 1290, 826), (682, 965, 1301, 922), (965, 707, 947, 1301), (931, 1302, 1289, 835), (691, 966, 1302, 931), (966, 682, 922, 1302), (943, 1303, 1288, 847), (703, 967, 1303, 943), (967, 691, 931, 1303), (945, 1304, 1287, 849), (705, 968, 1304, 945), (968, 703, 943, 1304), (957, 1305, 1286, 861), (717, 969, 1305, 957), (969, 705, 945, 1305), (920, 1306, 1285, 824), (680, 970, 1306, 920), (970, 717, 957, 1306), (923, 1307, 1284, 827), (683, 971, 1307, 923), (971, 680, 920, 1307), (932, 1308, 1283, 836), (692, 972, 1308, 932), (972, 683, 923, 1308), (951, 1309, 1282, 855), (711, 973, 1309, 951), (973, 692, 932, 1309), (916, 1310, 1281, 820), (676, 974, 1310, 916), (974, 711, 951, 1310), (933, 1311, 1280, 837), (693, 975, 1311, 933), (975, 676, 916, 1311), (914, 1312, 1279, 818), (674, 976, 1312, 914), (976, 693, 933, 1312), (944, 1313, 1278, 848), (704, 977, 1313, 944), (977, 674, 914, 1313), (938, 1314, 1277, 842), (698, 978, 1314, 938), (978, 704, 944, 1314), (937, 1315, 1276, 841), (697, 979, 1315, 937), (979, 698, 938, 1315), (927, 1316, 1275, 831), (687, 980, 1316, 927), (980, 697, 937, 1316), (918, 1317, 1274, 822), (678, 981, 1317, 918), (981, 687, 927, 1317), (952, 1318, 1273, 856), (712, 982, 1318, 952), (982, 678, 918, 1318), (939, 1319, 1272, 843), (699, 983, 1319, 939), (983, 712, 952, 1319), (936, 1320, 1271, 840), (696, 984, 1320, 936), (984, 699, 939, 1320), (925, 1321, 1270, 829), (685, 985, 1321, 925), (985, 696, 936, 1321), (949, 1322, 1269, 853), (709, 986, 1322, 949), (986, 685, 925, 1322), (958, 1323, 1268, 862), (718, 987, 1323, 958), (987, 709, 949, 1323), (921, 1324, 1267, 825), (681, 988, 1324, 921), (988, 718, 958, 1324), (929, 1325, 1266, 833), (689, 989, 1325, 929), (989, 681, 921, 1325), (934, 1326, 1265, 838), (694, 990, 1326, 934), (990, 689, 929, 1326), (950, 1327, 1264, 854), (710, 991, 1327, 950), (991, 694, 934, 1327), (948, 1328, 1263, 852), (708, 992, 1328, 948), (992, 710, 950, 1328), (956, 1329, 1262, 860), (716, 993, 1329, 956), (993, 708, 948, 1329), (928, 1330, 1261, 832), (688, 994, 1330, 928), (994, 716, 956, 1330), (942, 1331, 1260, 846), (702, 995, 1331, 942), (995, 688, 928, 1331), (959, 1332, 1259, 863), (719, 996, 1332, 959), (996, 702, 942, 1332), (941, 1333, 1258, 845), (701, 997, 1333, 941), (997, 719, 959, 1333), (926, 1334, 1257, 830), (686, 998, 1334, 926), (998, 701, 941, 1334), (915, 1335, 1256, 819), (675, 999, 1335, 915), (999, 686, 926, 1335), (917, 1336, 1255, 821), (677, 1000, 1336, 917), (1000, 675, 915, 1336), (954, 1337, 1254, 858), (714, 1001, 1337, 954), (1001, 677, 917, 1337), (946, 1338, 1253, 850), (706, 1002, 1338, 946), (1002, 714, 954, 1338), (930, 1339, 1252, 834), (690, 1003, 1339, 930), (1003, 706, 946, 1339), (919, 1340, 1251, 823), (679, 1004, 1340, 919), (1004, 690, 930, 1340), (912, 1341, 1250, 816), (672, 1005, 1341, 912), (1005, 679, 919, 1341), (953, 1342, 1249, 857), (713, 1006, 1342, 953), (1006, 672, 912, 1342), (940, 1343, 1248, 844), (700, 1007, 1343, 940), (1007, 713, 953, 1343), (1036, 1344, 1199, 796), (748, 1103, 1344, 1036), (1103, 761, 1049, 1344), (1049, 1345, 1198, 809), (761, 1102, 1345, 1049), (1102, 720, 1008, 1345), (1008, 1346, 1197, 768), (720, 1101, 1346, 1008), (1101, 727, 1015, 1346), (1015, 1347, 1196, 775), (727, 1100, 1347, 1015), (1100, 738, 1026, 1347), (1026, 1348, 1195, 786), (738, 1099, 1348, 1026), (1099, 754, 1042, 1348), (1042, 1349, 1194, 802), (754, 1098, 1349, 1042), (1098, 762, 1050, 1349), (1050, 1350, 1193, 810), (762, 1097, 1350, 1050), (1097, 725, 1013, 1350), (1013, 1351, 1192, 773), (725, 1096, 1351, 1013), (1096, 723, 1011, 1351), (1011, 1352, 1191, 771), (723, 1095, 1352, 1011), (1095, 734, 1022, 1352), (1022, 1353, 1190, 782), (734, 1094, 1353, 1022), (1094, 749, 1037, 1353), (1037, 1354, 1189, 797), (749, 1093, 1354, 1037), (1093, 767, 1055, 1354), (1055, 1355, 1188, 815), (767, 1092, 1355, 1055), (1092, 750, 1038, 1355), (1038, 1356, 1187, 798), (750, 1091, 1356, 1038), (1091, 736, 1024, 1356), (1024, 1357, 1186, 784), (736, 1090, 1357, 1024), (1090, 764, 1052, 1357), (1052, 1358, 1185, 812), (764, 1089, 1358, 1052), (1089, 756, 1044, 1358), (1044, 1359, 1184, 804), (756, 1088, 1359, 1044), (1088, 758, 1046, 1359), (1046, 1360, 1183, 806), (758, 1087, 1360, 1046), (1087, 742, 1030, 1360), (1030, 1361, 1182, 790), (742, 1086, 1361, 1030), (1086, 737, 1025, 1361), (1025, 1362, 1181, 785), (737, 1085, 1362, 1025), (1085, 729, 1017, 1362), (1017, 1363, 1180, 777), (729, 1084, 1363, 1017), (1084, 766, 1054, 1363), (1054, 1364, 1179, 814), (766, 1083, 1364, 1054), (1083, 757, 1045, 1364), (1045, 1365, 1178, 805), (757, 1082, 1365, 1045), (1082, 733, 1021, 1365), (1021, 1366, 1177, 781), (733, 1081, 1366, 1021), (1081, 744, 1032, 1366), (1032, 1367, 1176, 792), (744, 1080, 1367, 1032), (1080, 747, 1035, 1367), (1035, 1368, 1175, 795), (747, 1079, 1368, 1035), (1079, 760, 1048, 1368), (1048, 1369, 1174, 808), (760, 1078, 1369, 1048), (1078, 726, 1014, 1369), (1014, 1370, 1173, 774), (726, 1077, 1370, 1014), (1077, 735, 1023, 1370), (1023, 1371, 1172, 783), (735, 1076, 1371, 1023), (1076, 745, 1033, 1371), (1033, 1372, 1171, 793), (745, 1075, 1372, 1033), (1075, 746, 1034, 1372), (1034, 1373, 1170, 794), (746, 1074, 1373, 1034), (1074, 752, 1040, 1373), (1040, 1374, 1169, 800), (752, 1073, 1374, 1040), (1073, 722, 1010, 1374), (1010, 1375, 1168, 770), (722, 1072, 1375, 1010), (1072, 741, 1029, 1375), (1029, 1376, 1167, 789), (741, 1071, 1376, 1029), (1071, 724, 1012, 1376), (1012, 1377, 1166, 772), (724, 1070, 1377, 1012), (1070, 759, 1047, 1377), (1047, 1378, 1165, 807), (759, 1069, 1378, 1047), (1069, 740, 1028, 1378), (1028, 1379, 1164, 788), (740, 1068, 1379, 1028), (1068, 731, 1019, 1379), (1019, 1380, 1163, 779), (731, 1067, 1380, 1019), (1067, 728, 1016, 1380), (1016, 1381, 1162, 776), (728, 1066, 1381, 1016), (1066, 765, 1053, 1381), (1053, 1382, 1161, 813), (765, 1065, 1382, 1053), (1065, 753, 1041, 1382), (1041, 1383, 1160, 801), (753, 1064, 1383, 1041), (1064, 751, 1039, 1383), (1039, 1384, 1159, 799), (751, 1063, 1384, 1039), (1063, 739, 1027, 1384), (1027, 1385, 1158, 787), (739, 1062, 1385, 1027), (1062, 730, 1018, 1385), (1018, 1386, 1157, 778), (730, 1061, 1386, 1018), (1061, 755, 1043, 1386), (1043, 1387, 1156, 803), (755, 1060, 1387, 1043), (1060, 763, 1051, 1387), (1051, 1388, 1155, 811), (763, 1059, 1388, 1051), (1059, 721, 1009, 1388), (1009, 1389, 1154, 769), (721, 1058, 1389, 1009), (1058, 732, 1020, 1389), (1020, 1390, 1153, 780), (732, 1057, 1390, 1020), (1057, 743, 1031, 1390), (1031, 1391, 1152, 791), (743, 1056, 1391, 1031), (1056, 748, 1036, 1391), (1228, 1392, 1103, 748), (844, 1248, 1392, 1228), (1248, 857, 1241, 1392), (1241, 1393, 1102, 761), (857, 1249, 1393, 1241), (1249, 816, 1200, 1393), (1200, 1394, 1101, 720), (816, 1250, 1394, 1200), (1250, 823, 1207, 1394), (1207, 1395, 1100, 727), (823, 1251, 1395, 1207), (1251, 834, 1218, 1395), (1218, 1396, 1099, 738), (834, 1252, 1396, 1218), (1252, 850, 1234, 1396), (1234, 1397, 1098, 754), (850, 1253, 1397, 1234), (1253, 858, 1242, 1397), (1242, 1398, 1097, 762), (858, 1254, 1398, 1242), (1254, 821, 1205, 1398), (1205, 1399, 1096, 725), (821, 1255, 1399, 1205), (1255, 819, 1203, 1399), (1203, 1400, 1095, 723), (819, 1256, 1400, 1203), (1256, 830, 1214, 1400), (1214, 1401, 1094, 734), (830, 1257, 1401, 1214), (1257, 845, 1229, 1401), (1229, 1402, 1093, 749), (845, 1258, 1402, 1229), (1258, 863, 1247, 1402), (1247, 1403, 1092, 767), (863, 1259, 1403, 1247), (1259, 846, 1230, 1403), (1230, 1404, 1091, 750), (846, 1260, 1404, 1230), (1260, 832, 1216, 1404), (1216, 1405, 1090, 736), (832, 1261, 1405, 1216), (1261, 860, 1244, 1405), (1244, 1406, 1089, 764), (860, 1262, 1406, 1244), (1262, 852, 1236, 1406), (1236, 1407, 1088, 756), (852, 1263, 1407, 1236), (1263, 854, 1238, 1407), (1238, 1408, 1087, 758), (854, 1264, 1408, 1238), (1264, 838, 1222, 1408), (1222, 1409, 1086, 742), (838, 1265, 1409, 1222), (1265, 833, 1217, 1409), (1217, 1410, 1085, 737), (833, 1266, 1410, 1217), (1266, 825, 1209, 1410), (1209, 1411, 1084, 729), (825, 1267, 1411, 1209), (1267, 862, 1246, 1411), (1246, 1412, 1083, 766), (862, 1268, 1412, 1246), (1268, 853, 1237, 1412), (1237, 1413, 1082, 757), (853, 1269, 1413, 1237), (1269, 829, 1213, 1413), (1213, 1414, 1081, 733), (829, 1270, 1414, 1213), (1270, 840, 1224, 1414), (1224, 1415, 1080, 744), (840, 1271, 1415, 1224), (1271, 843, 1227, 1415), (1227, 1416, 1079, 747), (843, 1272, 1416, 1227), (1272, 856, 1240, 1416), (1240, 1417, 1078, 760), (856, 1273, 1417, 1240), (1273, 822, 1206, 1417), (1206, 1418, 1077, 726), (822, 1274, 1418, 1206), (1274, 831, 1215, 1418), (1215, 1419, 1076, 735), (831, 1275, 1419, 1215), (1275, 841, 1225, 1419), (1225, 1420, 1075, 745), (841, 1276, 1420, 1225), (1276, 842, 1226, 1420), (1226, 1421, 1074, 746), (842, 1277, 1421, 1226), (1277, 848, 1232, 1421), (1232, 1422, 1073, 752), (848, 1278, 1422, 1232), (1278, 818, 1202, 1422), (1202, 1423, 1072, 722), (818, 1279, 1423, 1202), (1279, 837, 1221, 1423), (1221, 1424, 1071, 741), (837, 1280, 1424, 1221), (1280, 820, 1204, 1424), (1204, 1425, 1070, 724), (820, 1281, 1425, 1204), (1281, 855, 1239, 1425), (1239, 1426, 1069, 759), (855, 1282, 1426, 1239), (1282, 836, 1220, 1426), (1220, 1427, 1068, 740), (836, 1283, 1427, 1220), (1283, 827, 1211, 1427), (1211, 1428, 1067, 731), (827, 1284, 1428, 1211), (1284, 824, 1208, 1428), (1208, 1429, 1066, 728), (824, 1285, 1429, 1208), (1285, 861, 1245, 1429), (1245, 1430, 1065, 765), (861, 1286, 1430, 1245), (1286, 849, 1233, 1430), (1233, 1431, 1064, 753), (849, 1287, 1431, 1233), (1287, 847, 1231, 1431), (1231, 1432, 1063, 751), (847, 1288, 1432, 1231), (1288, 835, 1219, 1432), (1219, 1433, 1062, 739), (835, 1289, 1433, 1219), (1289, 826, 1210, 1433), (1210, 1434, 1061, 730), (826, 1290, 1434, 1210), (1290, 851, 1235, 1434), (1235, 1435, 1060, 755), (851, 1291, 1435, 1235), (1291, 859, 1243, 1435), (1243, 1436, 1059, 763), (859, 1292, 1436, 1243), (1292, 817, 1201, 1436), (1201, 1437, 1058, 721), (817, 1293, 1437, 1201), (1293, 828, 1212, 1437), (1212, 1438, 1057, 732), (828, 1294, 1438, 1212), (1294, 839, 1223, 1438), (1223, 1439, 1056, 743), (839, 1295, 1439, 1223), (1295, 844, 1228, 1439), (1127, 1440, 889, 564), (791, 1152, 1440, 1127), (1152, 796, 1132, 1440), (1116, 1441, 885, 552), (780, 1153, 1441, 1116), (1153, 791, 1127, 1441), (1105, 1442, 870, 540), (769, 1154, 1442, 1105), (1154, 780, 1116, 1442), (1147, 1443, 864, 528), (811, 1155, 1443, 1147), (1155, 769, 1105, 1443), (1139, 1444, 904, 516), (803, 1156, 1444, 1139), (1156, 811, 1147, 1444), (1114, 1445, 875, 504), (778, 1157, 1445, 1114), (1157, 803, 1139, 1445), (1123, 1446, 881, 492), (787, 1158, 1446, 1123), (1158, 778, 1114, 1446), (1135, 1447, 895, 480), (799, 1159, 1447, 1135), (1159, 787, 1123, 1447), (1137, 1448, 903, 468), (801, 1160, 1448, 1137), (1160, 799, 1135, 1448), (1149, 1449, 866, 456), (813, 1161, 1449, 1149), (1161, 801, 1137, 1449), (1112, 1450, 871, 444), (776, 1162, 1450, 1112), (1162, 813, 1149, 1450), (1115, 1451, 884, 432), (779, 1163, 1451, 1115), (1163, 776, 1112, 1451), (1124, 1452, 896, 420), (788, 1164, 1452, 1124), (1164, 779, 1115, 1452), (1143, 1453, 907, 408), (807, 1165, 1453, 1143), (1165, 788, 1124, 1453), (1108, 1454, 876, 396), (772, 1166, 1454, 1108), (1166, 807, 1143, 1454), (1125, 1455, 888, 384), (789, 1167, 1455, 1125), (1167, 772, 1108, 1455), (1106, 1456, 886, 372), (770, 1168, 1456, 1106), (1168, 789, 1125, 1456), (1136, 1457, 874, 360), (800, 1169, 1457, 1136), (1169, 770, 1106, 1457), (1130, 1458, 906, 348), (794, 1170, 1458, 1130), (1170, 800, 1136, 1458), (1129, 1459, 893, 336), (793, 1171, 1459, 1129), (1171, 794, 1130, 1459), (1119, 1460, 882, 324), (783, 1172, 1460, 1119), (1172, 793, 1129, 1460), (1110, 1461, 868, 312), (774, 1173, 1461, 1110), (1173, 783, 1119, 1461), (1144, 1462, 865, 300), (808, 1174, 1462, 1144), (1174, 774, 1110, 1462), (1131, 1463, 902, 288), (795, 1175, 1463, 1131), (1175, 808, 1144, 1463), (1128, 1464, 891, 276), (792, 1176, 1464, 1128), (1176, 795, 1131, 1464), (1117, 1465, 879, 264), (781, 1177, 1465, 1117), (1177, 792, 1128, 1465), (1141, 1466, 899, 252), (805, 1178, 1466, 1141), (1178, 781, 1117, 1466), (1150, 1467, 908, 240), (814, 1179, 1467, 1150), (1179, 805, 1141, 1467), (1113, 1468, 873, 228), (777, 1180, 1468, 1113), (1180, 814, 1150, 1468), (1121, 1469, 878, 216), (785, 1181, 1469, 1121), (1181, 777, 1113, 1469), (1126, 1470, 890, 204), (790, 1182, 1470, 1126), (1182, 785, 1121, 1470), (1142, 1471, 905, 192), (806, 1183, 1471, 1142), (1183, 790, 1126, 1471), (1140, 1472, 910, 180), (804, 1184, 1472, 1140), (1184, 806, 1142, 1472), (1148, 1473, 872, 168), (812, 1185, 1473, 1148), (1185, 804, 1140, 1473), (1120, 1474, 883, 156), (784, 1186, 1474, 1120), (1186, 812, 1148, 1474), (1134, 1475, 900, 144), (798, 1187, 1475, 1134), (1187, 784, 1120, 1475), (1151, 1476, 867, 132), (815, 1188, 1476, 1151), (1188, 798, 1134, 1476), (1133, 1477, 892, 120), (797, 1189, 1477, 1133), (1189, 815, 1151, 1477), (1118, 1478, 901, 108), (782, 1190, 1478, 1118), (1190, 797, 1133, 1478), (1107, 1479, 887, 96), (771, 1191, 1479, 1107), (1191, 782, 1118, 1479), (1109, 1480, 877, 84), (773, 1192, 1480, 1109), (1192, 771, 1107, 1480), (1146, 1481, 911, 72), (810, 1193, 1481, 1146), (1193, 773, 1109, 1481), (1138, 1482, 897, 60), (802, 1194, 1482, 1138), (1194, 810, 1146, 1482), (1122, 1483, 894, 48), (786, 1195, 1483, 1122), (1195, 802, 1138, 1483), (1111, 1484, 880, 36), (775, 1196, 1484, 1111), (1196, 786, 1122, 1484), (1104, 1485, 869, 24), (768, 1197, 1485, 1104), (1197, 775, 1111, 1485), (1145, 1486, 909, 12), (809, 1198, 1486, 1145), (1198, 768, 1104, 1486), (1132, 1487, 898, 0), (796, 1199, 1487, 1132), (1199, 809, 1145, 1487), (1491, 1488, 1489, 1550, 1551, 1548, 1549, 1546, 1547, 1544, 1545, 1542, 1543, 1540, 1541, 1538, 1539, 1536, 1537, 1534, 1535, 1532, 1533, 1530, 1531, 1528, 1529, 1526, 1527, 1524, 1525, 1522, 1523, 1520, 1521, 1518, 1519, 1516, 1517, 1514, 1515, 1512, 1513, 1510, 1511, 1508, 1509, 1506, 1507, 1504, 1505, 1502, 1503, 1500, 1501, 1498, 1499, 1496, 1497, 1494, 1495, 1492, 1493, 1490), (647, 591, 1503, 1502), (591, 646, 1500, 1503), (656, 609, 1521, 1520), (593, 647, 1502, 1505), (665, 627, 1539, 1538), (595, 648, 1504, 1507), (648, 593, 1505, 1504), (597, 649, 1506, 1509), (657, 611, 1523, 1522), (640, 577, 1489, 1488), (599, 650, 1508, 1511), (666, 629, 1541, 1540), (601, 651, 1510, 1513), (649, 595, 1507, 1506), (603, 652, 1512, 1515), (658, 613, 1525, 1524), (605, 653, 1514, 1517), (667, 631, 1543, 1542), (641, 579, 1491, 1490), (607, 654, 1516, 1519), (650, 597, 1509, 1508), (609, 655, 1518, 1521), (659, 615, 1527, 1526), (611, 656, 1520, 1523), (668, 633, 1545, 1544), (642, 581, 1493, 1492), (613, 657, 1522, 1525), (651, 599, 1511, 1510), (615, 658, 1524, 1527), (660, 617, 1529, 1528), (617, 659, 1526, 1529), (669, 635, 1547, 1546), (643, 583, 1495, 1494), (619, 660, 1528, 1531), (652, 601, 1513, 1512), (621, 661, 1530, 1533), (661, 619, 1531, 1530), (623, 662, 1532, 1535), (670, 637, 1549, 1548), (644, 585, 1497, 1496), (625, 663, 1534, 1537), (653, 603, 1515, 1514), (627, 664, 1536, 1539), (662, 621, 1533, 1532), (629, 665, 1538, 1541), (671, 639, 1551, 1550), (645, 587, 1499, 1498), (631, 666, 1540, 1543), (579, 640, 1488, 1491), (654, 605, 1517, 1516), (633, 667, 1542, 1545), (581, 641, 1490, 1493), (663, 623, 1535, 1534), (635, 668, 1544, 1547), (583, 642, 1492, 1495), (646, 589, 1501, 1500), (637, 669, 1546, 1549), (585, 643, 1494, 1497), (655, 607, 1519, 1518), (639, 670, 1548, 1551), (587, 644, 1496, 1499), (664, 625, 1537, 1536), (577, 671, 1550, 1489), (624, 1578, 1577, 1576, 1575, 1574, 1573, 1572, 1571, 1570, 1569, 1568, 1567, 1566, 1565, 1564, 1563, 592, 594, 596, 598, 600, 602, 604, 606, 608, 610, 612, 614, 616, 618, 620, 622), (1585, 1584, 1587, 1586, 1589, 1588, 1591, 1590, 1593, 1592, 1595, 1594, 1597, 1596, 1599, 1598, 1601, 1600, 1603, 1602, 1605, 1604, 1607, 1606, 1609, 1608, 1611, 1610, 1613, 1612, 1615, 1614, 1617, 1616, 1619, 1618, 1621, 1620, 1623, 1622, 1625, 1624, 1627, 1626, 1629, 1628, 1631, 1630, 1633, 1632, 1635, 1634, 1637, 1636, 1639, 1638, 1641, 1640, 1643, 1642, 1645, 1644, 1583, 1582), (1670, 1671, 1735, 1734), (1621, 1618, 1682, 1685), (1630, 1631, 1695, 1694), (1623, 1620, 1684, 1687), (1632, 1633, 1697, 1696), (1625, 1622, 1686, 1689), (1634, 1635, 1699, 1698), (1582, 1583, 1647, 1646), (1627, 1624, 1688, 1691), (1636, 1637, 1701, 1700), (1584, 1585, 1649, 1648), (1629, 1626, 1690, 1693), (1638, 1639, 1703, 1702), (1586, 1587, 1651, 1650), (1631, 1628, 1692, 1695), (1640, 1641, 1705, 1704), (1588, 1589, 1653, 1652), (1633, 1630, 1694, 1697), (1642, 1643, 1707, 1706), (1590, 1591, 1655, 1654), (1635, 1632, 1696, 1699), (1644, 1645, 1709, 1708), (1592, 1593, 1657, 1656), (1637, 1634, 1698, 1701), (1585, 1582, 1646, 1649), (1594, 1595, 1659, 1658), (1639, 1636, 1700, 1703), (1587, 1584, 1648, 1651), (1596, 1597, 1661, 1660), (1641, 1638, 1702, 1705), (1589, 1586, 1650, 1653), (1598, 1599, 1663, 1662), (1643, 1640, 1704, 1707), (1591, 1588, 1652, 1655), (1600, 1601, 1665, 1664), (1645, 1642, 1706, 1709), (1593, 1590, 1654, 1657), (1602, 1603, 1667, 1666), (1583, 1644, 1708, 1647), (1595, 1592, 1656, 1659), (1604, 1605, 1669, 1668), (1597, 1594, 1658, 1661), (1606, 1607, 1671, 1670), (1599, 1596, 1660, 1663), (1608, 1609, 1673, 1672), (1601, 1598, 1662, 1665), (1610, 1611, 1675, 1674), (1603, 1600, 1664, 1667), (1612, 1613, 1677, 1676), (1605, 1602, 1666, 1669), (1614, 1615, 1679, 1678), (1607, 1604, 1668, 1671), (1616, 1617, 1681, 1680), (1609, 1606, 1670, 1673), (1618, 1619, 1683, 1682), (1611, 1608, 1672, 1675), (1620, 1621, 1685, 1684), (1613, 1610, 1674, 1677), (1622, 1623, 1687, 1686), (1615, 1612, 1676, 1679), (1624, 1625, 1689, 1688), (1617, 1614, 1678, 1681), (1626, 1627, 1691, 1690), (1619, 1616, 1680, 1683), (1628, 1629, 1693, 1692), (1713, 1710, 1711, 1772, 1773, 1770, 1771, 1768, 1769, 1766, 1767, 1764, 1765, 1762, 1763, 1760, 1761, 1758, 1759, 1756, 1757, 1754, 1755, 1752, 1753, 1750, 1751, 1748, 1749, 1746, 1747, 1744, 1745, 1742, 1743, 1740, 1741, 1738, 1739, 1736, 1737, 1734, 1735, 1732, 1733, 1730, 1731, 1728, 1729, 1726, 1727, 1724, 1725, 1722, 1723, 1720, 1721, 1718, 1719, 1716, 1717, 1714, 1715, 1712), (1663, 1660, 1724, 1727), (1672, 1673, 1737, 1736), (1665, 1662, 1726, 1729), (1674, 1675, 1739, 1738), (1667, 1664, 1728, 1731), (1676, 1677, 1741, 1740), (1669, 1666, 1730, 1733), (1678, 1679, 1743, 1742), (1671, 1668, 1732, 1735), (1680, 1681, 1745, 1744), (1673, 1670, 1734, 1737), (1682, 1683, 1747, 1746), (1675, 1672, 1736, 1739), (1684, 1685, 1749, 1748), (1677, 1674, 1738, 1741), (1686, 1687, 1751, 1750), (1679, 1676, 1740, 1743), (1688, 1689, 1753, 1752), (1681, 1678, 1742, 1745), (1690, 1691, 1755, 1754), (1683, 1680, 1744, 1747), (1692, 1693, 1757, 1756), (1685, 1682, 1746, 1749), (1694, 1695, 1759, 1758), (1687, 1684, 1748, 1751), (1696, 1697, 1761, 1760), (1689, 1686, 1750, 1753), (1698, 1699, 1763, 1762), (1646, 1647, 1711, 1710), (1691, 1688, 1752, 1755), (1700, 1701, 1765, 1764), (1648, 1649, 1713, 1712), (1693, 1690, 1754, 1757), (1702, 1703, 1767, 1766), (1650, 1651, 1715, 1714), (1695, 1692, 1756, 1759), (1704, 1705, 1769, 1768), (1652, 1653, 1717, 1716), (1697, 1694, 1758, 1761), (1706, 1707, 1771, 1770), (1654, 1655, 1719, 1718), (1699, 1696, 1760, 1763), (1708, 1709, 1773, 1772), (1656, 1657, 1721, 1720), (1701, 1698, 1762, 1765), (1649, 1646, 1710, 1713), (1658, 1659, 1723, 1722), (1703, 1700, 1764, 1767), (1651, 1648, 1712, 1715), (1660, 1661, 1725, 1724), (1705, 1702, 1766, 1769), (1653, 1650, 1714, 1717), (1662, 1663, 1727, 1726), (1707, 1704, 1768, 1771), (1655, 1652, 1716, 1719), (1664, 1665, 1729, 1728), (1709, 1706, 1770, 1773), (1657, 1654, 1718, 1721), (1666, 1667, 1731, 1730), (1647, 1708, 1772, 1711), (1659, 1656, 1720, 1723), (1668, 1669, 1733, 1732), (1661, 1658, 1722, 1725)])
me_torus_002.use_remesh_preserve_volume = False
me_torus_002.use_remesh_preserve_attributes = False
me_torus_002.use_mirror_vertex_groups = False
me_torus_002.update()

# ---- objects
ob_lamp = bpy.data.objects.new('Lamp', light_lamp)
ob_camera = bpy.data.objects.new('Camera', cam_camera)
ob_torus_001 = bpy.data.objects.new('Torus.001', me_torus_002)

# ---- transforms, parenting, visibility, modifiers, constraints
ob_lamp.location = (4.076, 1.005, 5.904)
ob_lamp.rotation_euler = (0.6503, 0.05522, 1.866)
ob_lamp.lock_rotations_4d = False
ob_lamp.empty_display_type = 'ARROWS'
ob_lamp.color = (0.0, 0.0, 0.0, 0.0)
ob_lamp.lineart.crease_threshold = 0.0
ob_camera.location = (7.481, -6.508, 5.344)
ob_camera.rotation_euler = (1.109, 0.0, 0.8149)
ob_camera.lock_rotations_4d = False
ob_camera.empty_display_type = 'ARROWS'
ob_camera.color = (0.0, 0.0, 0.0, 0.0)
ob_camera.display_type = 'WIRE'
ob_camera.lineart.crease_threshold = 0.0
ob_torus_001.location = (1.364, -1.006, 0.5743)
ob_torus_001.rotation_euler = (-0.0, 1.571, 0.0)
ob_torus_001.scale = (0.5525, 0.5525, 0.5525)
ob_torus_001.lineart.crease_threshold = 0.0

# ---- collection membership
col_collection_1.objects.link(ob_lamp)
col_collection_1.objects.link(ob_camera)
col_collection_1.objects.link(ob_torus_001)

# ---- scene / render settings (as saved in the file)
scene.camera = ob_camera
scene.frame_start = 1; scene.frame_end = 250; scene.frame_set(1)
scene.render.engine = 'BLENDER_EEVEE_NEXT'
scene.render.resolution_percentage = 50
scene.render.dither_intensity = 0.0
scene.cycles.use_denoising = False
scene.cycles.samples = 128
scene.cycles.sampling_pattern = 'TABULATED_SOBOL'
scene.cycles.use_adaptive_sampling = False
scene.cycles.use_light_tree = False
scene.cycles.blur_glossy = 0.0
scene.cycles.sample_clamp_indirect = 0.0
scene.view_settings.view_transform = 'Standard'
bpy.context.view_layer.update()
